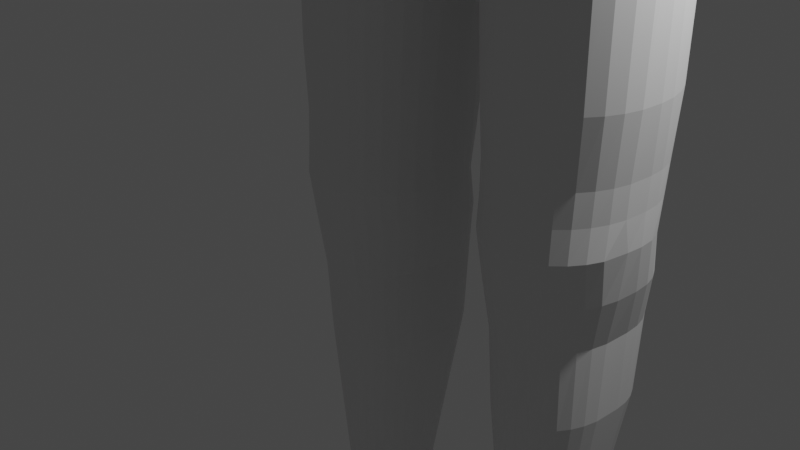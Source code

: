 # Source: human_male.blend  (saved by Blender 3.5.10; exported with 4.5.12 LTS)
import bpy
from mathutils import Matrix  # noqa: F401  (used for matrix-valued properties, if any)

bpy.ops.wm.read_factory_settings(use_empty=True)
scene = bpy.context.scene
scene.name = 'Scene'

# ---- collections
col_collection = bpy.data.collections.new('Collection'); scene.collection.children.link(col_collection)

# ---- world
world_world = bpy.data.worlds.new('World'); scene.world = world_world
world_world.use_nodes = True; world_world.node_tree.nodes.clear()
_N = world_world.node_tree.nodes; _L = world_world.node_tree.links
n0 = _N.new('ShaderNodeOutputWorld'); n0.name = 'World Output'; n0.location = (300, 300)
n1 = _N.new('ShaderNodeBackground'); n1.name = 'Background'; n1.location = (10, 300)
n1.inputs[0].default_value = (0.05088, 0.05088, 0.05088, 1.0)
_L.new(n1.outputs[0], n0.inputs[0])
n0.is_active_output = True
world_world.color = (0.05088, 0.05088, 0.05088)
world_world.use_sun_shadow = False
world_world.sun_shadow_jitter_overblur = 0.0

# ---- cameras
cam_camera = bpy.data.cameras.new('Camera')
cam_camera.clip_end = 100.0
cam_camera.ortho_scale = 7.314

# ---- lights
light_light = bpy.data.lights.new('Light', 'POINT')
light_light.transmission_factor = 0.0
light_light.energy = 1000.0
light_light.shadow_soft_size = 0.1
light_light.shadow_maximum_resolution = 0.006
light_light.use_absolute_resolution = True

# ---- meshes
me_cylinder = bpy.data.meshes.new('Cylinder')
me_cylinder.from_pydata([(0.0006342, 0.361, -3.303), (0.05514, 1.0, 4.724), (0.06054, 0.352, -3.303), (0.2184, 0.9808, 4.659), (0.1181, 0.3253, -3.303), (0.3755, 0.9239, 4.596), (0.1712, 0.2818, -3.303), (0.5202, 0.8315, 4.538), (0.2178, 0.2234, -3.303), (0.647, 0.7071, 4.487), (0.2559, 0.1521, -3.303), (0.7511, 0.5556, 4.445), (0.2843, 0.07087, -3.303), (0.8285, 0.3827, 4.414), (0.3018, -0.01731, -3.303), (0.8761, 0.1951, 4.395), (0.3077, -0.109, -3.303), (0.8922, 0.0, 4.389), (0.3018, -0.2007, -3.303), (0.8761, -0.1951, 4.395), (0.2843, -0.2889, -3.303), (0.8285, -0.3827, 4.414), (0.2559, -0.3702, -3.303), (0.7511, -0.5556, 4.445), (0.2178, -0.4414, -3.303), (0.647, -0.7071, 4.487), (0.1712, -0.4999, -3.303), (0.5202, -0.8315, 4.538), (0.1181, -0.5433, -3.303), (0.3755, -0.9239, 4.596), (0.06054, -0.57, -3.303), (0.2184, -0.9808, 4.659), (0.0006342, -0.5791, -3.303), (0.05514, -1.0, 4.724), (-0.05927, -0.57, -3.303), (-0.1082, -0.9808, 4.79), (-0.1169, -0.5433, -3.303), (-0.2652, -0.9239, 4.853), (-0.17, -0.4999, -3.303), (-0.4099, -0.8315, 4.911), (-0.2165, -0.4414, -3.303), (-0.5367, -0.7071, 4.962), (-0.2547, -0.3702, -3.303), (-0.6408, -0.5556, 5.003), (-0.2831, -0.2889, -3.303), (-0.7182, -0.3827, 5.034), (-0.3005, -0.2007, -3.303), (-0.7658, -0.1951, 5.053), (-0.3064, -0.109, -3.303), (-0.7819, 0.0, 5.06), (-0.3005, -0.01731, -3.303), (-0.7658, 0.1951, 5.053), (-0.2831, 0.07087, -3.303), (-0.7182, 0.3827, 5.034), (-0.2547, 0.1521, -3.303), (-0.6408, 0.5556, 5.003), (-0.2165, 0.2234, -3.303), (-0.5367, 0.7071, 4.962), (-0.17, 0.2818, -3.303), (-0.4099, 0.8315, 4.911), (-0.1169, 0.3253, -3.303), (-0.2652, 0.9239, 4.853), (-0.05927, 0.352, -3.303), (-0.1082, 0.9808, 4.79), (0.0006342, 0.6619, 0.6518), (0.1397, 0.6505, 0.6518), (0.2733, 0.6167, 0.6518), (0.3965, 0.562, 0.6518), (0.5045, 0.4883, 0.6518), (0.5931, 0.3985, 0.6518), (0.659, 0.296, 0.6518), (0.6995, 0.1693, 0.6518), (0.7132, 3.725e-09, 0.6518), (0.6995, -0.1693, 0.6518), (0.659, -0.4324, 0.6518), (0.5931, -0.5824, 0.6518), (0.5045, -0.7139, 0.6518), (0.3965, -0.8218, 0.6518), (0.2733, -0.902, 0.6518), (0.1397, -0.9514, 0.6518), (0.0006342, -0.968, 0.6518), (-0.1384, -0.9514, 0.6518), (-0.2721, -0.902, 0.6518), (-0.3953, -0.8218, 0.6518), (-0.5032, -0.7139, 0.6518), (-0.5919, -0.5824, 0.6518), (-0.6577, -0.4324, 0.6518), (-0.6983, -0.1693, 0.6518), (-0.712, 3.725e-09, 0.6518), (-0.6983, 0.1693, 0.6518), (-0.6577, 0.296, 0.6518), (-0.5919, 0.3985, 0.6518), (-0.5032, 0.4883, 0.6518), (-0.3953, 0.562, 0.6518), (-0.2721, 0.6167, 0.6518), (-0.1384, 0.6505, 0.6518), (0.0006342, 0.9105, 1.933), (0.1484, 0.893, 1.933), (0.2904, 0.8412, 1.933), (0.4213, 0.757, 1.933), (0.5361, 0.6438, 1.933), (0.6302, 0.5058, 1.933), (0.7002, 0.3484, 1.933), (0.7433, 0.1776, 1.933), (0.7579, 0.0, 1.933), (0.7433, -0.231, 1.933), (0.7002, -0.4018, 1.933), (0.6302, -0.5592, 1.933), (0.5361, -0.6972, 1.933), (0.4213, -0.8104, 1.933), (0.2904, -0.8946, 1.933), (0.1484, -0.9464, 1.933), (0.0006342, -0.9639, 1.933), (-0.1471, -0.9464, 1.933), (-0.2891, -0.8946, 1.933), (-0.4201, -0.8104, 1.933), (-0.5348, -0.6972, 1.933), (-0.629, -0.5592, 1.933), (-0.6989, -0.4018, 1.933), (-0.742, -0.231, 1.933), (-0.7566, 0.0, 1.933), (-0.742, 0.1776, 1.933), (-0.6989, 0.3484, 1.933), (-0.629, 0.5058, 1.933), (-0.5348, 0.6438, 1.933), (-0.4201, 0.757, 1.933), (-0.2891, 0.8412, 1.933), (-0.1471, 0.893, 1.933), (0.1399, 0.8028, 1.292), (0.2738, 0.76, 1.292), (0.3972, 0.6906, 1.292), (0.5054, 0.5971, 1.292), (0.5942, 0.4832, 1.292), (0.6602, 0.3533, 1.292), (0.7008, 0.2045, 1.292), (0.7145, 0.03108, 1.292), (0.7008, -0.2271, 1.292), (0.6602, -0.3938, 1.292), (0.5942, -0.5475, 1.292), (0.5054, -0.6823, 1.292), (0.3972, -0.7928, 1.292), (0.2738, -0.875, 1.292), (0.1399, -0.9256, 1.292), (0.0006342, -0.9427, 1.292), (-0.1386, -0.9256, 1.292), (-0.2725, -0.875, 1.292), (-0.396, -0.7928, 1.292), (-0.5041, -0.6823, 1.292), (-0.5929, -0.5475, 1.292), (-0.6589, -0.3938, 1.292), (-0.6995, -0.2271, 1.292), (-0.7132, 0.03108, 1.292), (-0.6995, 0.2045, 1.292), (-0.6589, 0.3533, 1.292), (-0.5929, 0.4832, 1.292), (-0.5041, 0.5971, 1.292), (-0.396, 0.6906, 1.292), (-0.2725, 0.76, 1.292), (-0.1386, 0.8028, 1.292), (0.0006342, 0.8173, 1.292), (0.1145, 0.7848, -0.2944), (0.224, 0.7491, -0.2944), (0.3249, 0.6912, -0.2944), (0.4134, 0.6132, -0.2944), (0.486, 0.5183, -0.2944), (0.5399, 0.4099, -0.2944), (0.5732, 0.2805, -0.2944), (0.5844, 0.1174, -0.2944), (0.5732, -0.1631, -0.2944), (0.5399, -0.3199, -0.2944), (0.486, -0.4644, -0.2944), (0.4134, -0.5911, -0.2944), (0.3249, -0.695, -0.2944), (0.224, -0.7723, -0.2944), (0.1145, -0.8199, -0.2944), (0.0006342, -0.8359, -0.2944), (-0.1132, -0.8199, -0.2944), (-0.2228, -0.7723, -0.2944), (-0.3237, -0.695, -0.2944), (-0.4121, -0.5911, -0.2944), (-0.4847, -0.4644, -0.2944), (-0.5387, -0.3199, -0.2944), (-0.5719, -0.1631, -0.2944), (-0.5831, 0.1174, -0.2944), (-0.5719, 0.2805, -0.2944), (-0.5387, 0.4099, -0.2944), (-0.4847, 0.5183, -0.2944), (-0.4121, 0.6132, -0.2944), (-0.3237, 0.6912, -0.2944), (-0.2228, 0.7491, -0.2944), (-0.1132, 0.7848, -0.2944), (0.0006342, 0.7968, -0.2944), (0.1111, 0.7299, -1.125), (0.2173, 0.6967, -1.125), (0.3151, 0.6428, -1.125), (0.4009, 0.5702, -1.125), (0.4713, 0.4818, -1.125), (0.5236, 0.381, -1.125), (0.5558, 0.2629, -1.125), (0.5667, 0.1195, -1.125), (0.5558, -0.1735, -1.125), (0.5236, -0.3113, -1.125), (0.4713, -0.4384, -1.125), (0.4009, -0.5498, -1.125), (0.3151, -0.6412, -1.125), (0.2173, -0.7091, -1.125), (0.1111, -0.7509, -1.125), (0.0006342, -0.765, -1.125), (-0.1098, -0.7509, -1.125), (-0.216, -0.7091, -1.125), (-0.3139, -0.6412, -1.125), (-0.3996, -0.5498, -1.125), (-0.47, -0.4384, -1.125), (-0.5224, -0.3113, -1.125), (-0.5546, -0.1735, -1.125), (-0.5654, 0.1195, -1.125), (-0.5546, 0.2629, -1.125), (-0.5224, 0.381, -1.125), (-0.47, 0.4818, -1.125), (-0.3996, 0.5702, -1.125), (-0.3139, 0.6428, -1.125), (-0.216, 0.6967, -1.125), (-0.1098, 0.7299, -1.125), (0.0006342, 0.7411, -1.125), (0.1385, 0.7502, 0.9721), (0.2711, 0.7108, 0.9721), (0.3932, 0.6468, 0.9721), (0.5003, 0.5606, 0.9721), (0.5882, 0.4556, 0.9721), (0.6535, 0.3358, 0.9721), (0.6937, 0.1937, 0.9721), (0.7073, 0.01706, 0.9721), (0.6937, -0.2292, 0.9721), (0.6535, -0.3991, 0.9721), (0.5882, -0.5557, 0.9721), (0.5003, -0.6929, 0.9721), (0.3932, -0.8055, 0.9721), (0.2711, -0.8892, 0.9721), (0.1385, -0.9407, 0.9721), (0.0006342, -0.9581, 0.9721), (-0.1372, -0.9407, 0.9721), (-0.2698, -0.8892, 0.9721), (-0.392, -0.8055, 0.9721), (-0.4991, -0.6929, 0.9721), (-0.5869, -0.5557, 0.9721), (-0.6522, -0.3991, 0.9721), (-0.6925, -0.2292, 0.9721), (-0.706, 0.01706, 0.9721), (-0.6925, 0.1937, 0.9721), (-0.6522, 0.3358, 0.9721), (-0.5869, 0.4556, 0.9721), (-0.4991, 0.5606, 0.9721), (-0.392, 0.6468, 0.9721), (-0.2698, 0.7108, 0.9721), (-0.1372, 0.7502, 0.9721), (0.0006342, 0.7635, 0.9721), (0.0006342, 0.7785, 0.1787), (0.1307, 0.766, 0.1787), (0.2557, 0.7291, 0.1787), (0.371, 0.669, 0.1787), (0.472, 0.5882, 0.1787), (0.5549, 0.4897, 0.1787), (0.6165, 0.3774, 0.1787), (0.6544, 0.2408, 0.1787), (0.6672, 0.06374, 0.1787), (0.6544, -0.1759, 0.1787), (0.6165, -0.3462, 0.1787), (0.5549, -0.5032, 0.1787), (0.472, -0.6408, 0.1787), (0.371, -0.7537, 0.1787), (0.2557, -0.8375, 0.1787), (0.1307, -0.8892, 0.1787), (0.0006342, -0.9066, 0.1787), (-0.1294, -0.8892, 0.1787), (-0.2545, -0.8375, 0.1787), (-0.3697, -0.7537, 0.1787), (-0.4707, -0.6408, 0.1787), (-0.5536, -0.5032, 0.1787), (-0.6152, -0.3462, 0.1787), (-0.6532, -0.1759, 0.1787), (-0.666, 0.06374, 0.1787), (-0.6532, 0.2408, 0.1787), (-0.6152, 0.3774, 0.1787), (-0.5536, 0.4897, 0.1787), (-0.4707, 0.5882, 0.1787), (-0.3697, 0.669, 0.1787), (-0.2545, 0.7291, 0.1787), (-0.1294, 0.766, 0.1787), (0.0006345, 0.361, -3.828), (0.06054, 0.352, -3.828), (0.1181, 0.3253, -3.828), (0.1712, 0.2818, -3.828), (0.2178, 0.2234, -3.828), (0.2559, 0.1521, -3.828), (0.2843, 0.07087, -3.828), (0.3018, -0.01731, -3.828), (0.3077, -0.109, -3.828), (0.3018, -0.2007, -3.828), (0.2843, -0.2889, -3.828), (0.2559, -0.3702, -3.828), (0.2178, -0.4414, -3.828), (0.1712, -0.4999, -3.828), (0.1181, -0.5433, -3.828), (0.06054, -0.57, -3.828), (0.0006345, -0.5791, -3.828), (-0.05927, -0.57, -3.828), (-0.1169, -0.5433, -3.828), (-0.17, -0.4999, -3.828), (-0.2165, -0.4414, -3.828), (-0.2547, -0.3702, -3.828), (-0.2831, -0.2889, -3.828), (-0.3005, -0.2007, -3.828), (-0.3064, -0.109, -3.828), (-0.3005, -0.01731, -3.828), (-0.2831, 0.07087, -3.828), (-0.2547, 0.1521, -3.828), (-0.2165, 0.2234, -3.828), (-0.17, 0.2818, -3.828), (-0.1169, 0.3253, -3.828), (-0.05927, 0.352, -3.828), (0.2843, -1.398, -3.569), (0.2559, -1.479, -3.569), (0.2178, -1.551, -3.569), (0.1712, -1.609, -3.569), (0.1181, -1.652, -3.569), (0.06054, -1.679, -3.569), (0.0006342, -1.688, -3.569), (-0.05927, -1.679, -3.569), (-0.1169, -1.652, -3.569), (-0.17, -1.609, -3.569), (-0.2165, -1.551, -3.569), (-0.2547, -1.479, -3.569), (-0.2831, -1.398, -3.569), (0.2843, -1.398, -3.828), (0.2559, -1.479, -3.828), (0.2178, -1.551, -3.828), (0.1712, -1.609, -3.828), (0.1181, -1.652, -3.828), (0.06054, -1.679, -3.828), (0.0006345, -1.688, -3.828), (-0.05927, -1.679, -3.828), (-0.1169, -1.652, -3.828), (-0.17, -1.609, -3.828), (-0.2165, -1.551, -3.828), (-0.2547, -1.479, -3.828), (-0.2831, -1.398, -3.828), (2.06, 0.5225, -3.283), (2.006, 1.161, 4.745), (2.0, 0.5134, -3.283), (1.842, 1.142, 4.679), (1.943, 0.4867, -3.283), (1.685, 1.085, 4.616), (1.89, 0.4433, -3.283), (1.541, 0.9929, 4.558), (1.843, 0.3848, -3.283), (1.414, 0.8685, 4.507), (1.805, 0.3136, -3.283), (1.31, 0.717, 4.466), (1.776, 0.2323, -3.283), (1.232, 0.5441, 4.435), (1.759, 0.1441, -3.283), (1.185, 0.3565, 4.415), (1.753, 0.05242, -3.283), (1.169, 0.1614, 4.409), (1.759, -0.03928, -3.283), (1.185, -0.03365, 4.415), (1.776, -0.1275, -3.283), (1.232, -0.2212, 4.435), (1.805, -0.2087, -3.283), (1.31, -0.3941, 4.466), (1.843, -0.28, -3.283), (1.414, -0.5457, 4.507), (1.89, -0.3384, -3.283), (1.541, -0.67, 4.558), (1.943, -0.3819, -3.283), (1.685, -0.7624, 4.616), (2.0, -0.4086, -3.283), (1.842, -0.8193, 4.679), (2.06, -0.4176, -3.283), (2.006, -0.8386, 4.745), (2.12, -0.4086, -3.283), (2.169, -0.8193, 4.81), (2.178, -0.3819, -3.283), (2.326, -0.7624, 4.873), (2.231, -0.3384, -3.283), (2.471, -0.67, 4.931), (2.277, -0.28, -3.283), (2.598, -0.5457, 4.982), (2.315, -0.2087, -3.283), (2.702, -0.3941, 5.023), (2.344, -0.1275, -3.283), (2.779, -0.2212, 5.054), (2.361, -0.03928, -3.283), (2.827, -0.03365, 5.074), (2.367, 0.05242, -3.283), (2.843, 0.1614, 5.08), (2.361, 0.1441, -3.283), (2.827, 0.3565, 5.074), (2.344, 0.2323, -3.283), (2.779, 0.5441, 5.054), (2.315, 0.3136, -3.283), (2.702, 0.717, 5.023), (2.277, 0.3848, -3.283), (2.598, 0.8685, 4.982), (2.231, 0.4433, -3.283), (2.471, 0.9929, 4.931), (2.178, 0.4867, -3.283), (2.326, 1.085, 4.873), (2.12, 0.5134, -3.283), (2.169, 1.142, 4.81), (2.06, 0.8233, 0.672), (1.921, 0.8119, 0.672), (1.787, 0.7782, 0.672), (1.664, 0.7234, 0.672), (1.556, 0.6497, 0.672), (1.468, 0.5599, 0.672), (1.402, 0.4575, 0.672), (1.361, 0.3307, 0.672), (1.348, 0.1614, 0.672), (1.361, -0.007824, 0.672), (1.402, -0.271, 0.672), (1.468, -0.421, 0.672), (1.556, -0.5525, 0.672), (1.664, -0.6604, 0.672), (1.787, -0.7406, 0.672), (1.921, -0.7899, 0.672), (2.06, -0.8066, 0.672), (2.199, -0.7899, 0.672), (2.333, -0.7406, 0.672), (2.456, -0.6604, 0.672), (2.564, -0.5525, 0.672), (2.653, -0.421, 0.672), (2.718, -0.271, 0.672), (2.759, -0.007824, 0.672), (2.773, 0.1614, 0.672), (2.759, 0.3307, 0.672), (2.718, 0.4575, 0.672), (2.653, 0.5599, 0.672), (2.564, 0.6497, 0.672), (2.456, 0.7234, 0.672), (2.333, 0.7782, 0.672), (2.199, 0.8119, 0.672), (2.06, 1.072, 1.953), (1.912, 1.054, 1.953), (1.77, 1.003, 1.953), (1.639, 0.9185, 1.953), (1.525, 0.8053, 1.953), (1.431, 0.6673, 1.953), (1.361, 0.5099, 1.953), (1.317, 0.3391, 1.953), (1.303, 0.1614, 1.953), (1.317, -0.06958, 1.953), (1.361, -0.2404, 1.953), (1.431, -0.3978, 1.953), (1.525, -0.5358, 1.953), (1.639, -0.649, 1.953), (1.77, -0.7331, 1.953), (1.912, -0.785, 1.953), (2.06, -0.8024, 1.953), (2.208, -0.785, 1.953), (2.35, -0.7331, 1.953), (2.481, -0.649, 1.953), (2.596, -0.5358, 1.953), (2.69, -0.3978, 1.953), (2.76, -0.2404, 1.953), (2.803, -0.06958, 1.953), (2.817, 0.1614, 1.953), (2.803, 0.3391, 1.953), (2.76, 0.5099, 1.953), (2.69, 0.6673, 1.953), (2.596, 0.8053, 1.953), (2.481, 0.9185, 1.953), (2.35, 1.003, 1.953), (2.208, 1.054, 1.953), (1.921, 0.9643, 1.312), (1.787, 0.9215, 1.312), (1.664, 0.852, 1.312), (1.555, 0.7586, 1.312), (1.467, 0.6447, 1.312), (1.401, 0.5148, 1.312), (1.36, 0.366, 1.312), (1.346, 0.1925, 1.312), (1.36, -0.06562, 1.312), (1.401, -0.2324, 1.312), (1.467, -0.3861, 1.312), (1.555, -0.5208, 1.312), (1.664, -0.6314, 1.312), (1.787, -0.7136, 1.312), (1.921, -0.7641, 1.312), (2.06, -0.7812, 1.312), (2.199, -0.7641, 1.312), (2.333, -0.7136, 1.312), (2.457, -0.6314, 1.312), (2.565, -0.5208, 1.312), (2.654, -0.3861, 1.312), (2.72, -0.2324, 1.312), (2.76, -0.06562, 1.312), (2.774, 0.1925, 1.312), (2.76, 0.366, 1.312), (2.72, 0.5148, 1.312), (2.654, 0.6447, 1.312), (2.565, 0.7586, 1.312), (2.457, 0.852, 1.312), (2.333, 0.9215, 1.312), (2.199, 0.9643, 1.312), (2.06, 0.9787, 1.312), (1.946, 0.9462, -0.2742), (1.837, 0.9105, -0.2742), (1.736, 0.8526, -0.2742), (1.647, 0.7747, -0.2742), (1.575, 0.6797, -0.2742), (1.521, 0.5714, -0.2742), (1.488, 0.4419, -0.2742), (1.476, 0.2788, -0.2742), (1.488, -0.001644, -0.2742), (1.521, -0.1585, -0.2742), (1.575, -0.303, -0.2742), (1.647, -0.4297, -0.2742), (1.736, -0.5336, -0.2742), (1.837, -0.6109, -0.2742), (1.946, -0.6584, -0.2742), (2.06, -0.6745, -0.2742), (2.174, -0.6584, -0.2742), (2.284, -0.6109, -0.2742), (2.384, -0.5336, -0.2742), (2.473, -0.4297, -0.2742), (2.546, -0.303, -0.2742), (2.599, -0.1585, -0.2742), (2.633, -0.001644, -0.2742), (2.644, 0.2788, -0.2742), (2.633, 0.4419, -0.2742), (2.599, 0.5714, -0.2742), (2.546, 0.6797, -0.2742), (2.473, 0.7747, -0.2742), (2.384, 0.8526, -0.2742), (2.284, 0.9105, -0.2742), (2.174, 0.9462, -0.2742), (2.06, 0.9582, -0.2742), (1.95, 0.8914, -1.104), (1.844, 0.8582, -1.104), (1.746, 0.8042, -1.104), (1.66, 0.7317, -1.104), (1.589, 0.6433, -1.104), (1.537, 0.5424, -1.104), (1.505, 0.4243, -1.104), (1.494, 0.2809, -1.104), (1.505, -0.01203, -1.104), (1.537, -0.1499, -1.104), (1.589, -0.277, -1.104), (1.66, -0.3883, -1.104), (1.746, -0.4797, -1.104), (1.844, -0.5477, -1.104), (1.95, -0.5895, -1.104), (2.06, -0.6036, -1.104), (2.171, -0.5895, -1.104), (2.277, -0.5477, -1.104), (2.375, -0.4797, -1.104), (2.46, -0.3883, -1.104), (2.531, -0.277, -1.104), (2.583, -0.1499, -1.104), (2.615, -0.01203, -1.104), (2.626, 0.2809, -1.104), (2.615, 0.4243, -1.104), (2.583, 0.5424, -1.104), (2.531, 0.6433, -1.104), (2.46, 0.7317, -1.104), (2.375, 0.8042, -1.104), (2.277, 0.8582, -1.104), (2.171, 0.8914, -1.104), (2.06, 0.9026, -1.104), (1.922, 0.9117, 0.9922), (1.79, 0.8722, 0.9922), (1.668, 0.8082, 0.9922), (1.56, 0.722, 0.9922), (1.473, 0.617, 0.9922), (1.407, 0.4972, 0.9922), (1.367, 0.3552, 0.9922), (1.353, 0.1785, 0.9922), (1.367, -0.0678, 0.9922), (1.407, -0.2377, 0.9922), (1.473, -0.3942, 0.9922), (1.56, -0.5315, 0.9922), (1.668, -0.6441, 0.9922), (1.79, -0.7278, 0.9922), (1.922, -0.7793, 0.9922), (2.06, -0.7967, 0.9922), (2.198, -0.7793, 0.9922), (2.331, -0.7278, 0.9922), (2.453, -0.6441, 0.9922), (2.56, -0.5315, 0.9922), (2.648, -0.3942, 0.9922), (2.713, -0.2377, 0.9922), (2.753, -0.0678, 0.9922), (2.767, 0.1785, 0.9922), (2.753, 0.3552, 0.9922), (2.713, 0.4972, 0.9922), (2.648, 0.617, 0.9922), (2.56, 0.722, 0.9922), (2.453, 0.8082, 0.9922), (2.331, 0.8722, 0.9922), (2.198, 0.9117, 0.9922), (2.06, 0.925, 0.9922), (2.06, 0.9399, 0.1989), (1.93, 0.9275, 0.1989), (1.805, 0.8905, 0.1989), (1.69, 0.8304, 0.1989), (1.589, 0.7496, 0.1989), (1.506, 0.6512, 0.1989), (1.444, 0.5388, 0.1989), (1.406, 0.4023, 0.1989), (1.394, 0.2252, 0.1989), (1.406, -0.01449, 0.1989), (1.444, -0.1848, 0.1989), (1.506, -0.3417, 0.1989), (1.589, -0.4793, 0.1989), (1.69, -0.5922, 0.1989), (1.805, -0.6761, 0.1989), (1.93, -0.7278, 0.1989), (2.06, -0.7452, 0.1989), (2.19, -0.7278, 0.1989), (2.315, -0.6761, 0.1989), (2.43, -0.5922, 0.1989), (2.531, -0.4793, 0.1989), (2.614, -0.3417, 0.1989), (2.676, -0.1848, 0.1989), (2.714, -0.01449, 0.1989), (2.727, 0.2252, 0.1989), (2.714, 0.4023, 0.1989), (2.676, 0.5388, 0.1989), (2.614, 0.6512, 0.1989), (2.531, 0.7496, 0.1989), (2.43, 0.8304, 0.1989), (2.315, 0.8905, 0.1989), (2.19, 0.9275, 0.1989), (2.06, 0.5225, -3.808), (2.0, 0.5134, -3.808), (1.943, 0.4867, -3.808), (1.89, 0.4433, -3.808), (1.843, 0.3848, -3.808), (1.805, 0.3136, -3.808), (1.776, 0.2323, -3.808), (1.759, 0.1441, -3.808), (1.753, 0.05242, -3.808), (1.759, -0.03928, -3.808), (1.776, -0.1275, -3.808), (1.805, -0.2087, -3.808), (1.843, -0.28, -3.808), (1.89, -0.3384, -3.808), (1.943, -0.3819, -3.808), (2.0, -0.4086, -3.808), (2.06, -0.4176, -3.808), (2.12, -0.4086, -3.808), (2.178, -0.3819, -3.808), (2.231, -0.3384, -3.808), (2.277, -0.28, -3.808), (2.315, -0.2087, -3.808), (2.344, -0.1275, -3.808), (2.361, -0.03928, -3.808), (2.367, 0.05242, -3.808), (2.361, 0.1441, -3.808), (2.344, 0.2323, -3.808), (2.315, 0.3136, -3.808), (2.277, 0.3848, -3.808), (2.231, 0.4433, -3.808), (2.178, 0.4867, -3.808), (2.12, 0.5134, -3.808), (1.776, -1.237, -3.548), (1.805, -1.318, -3.548), (1.843, -1.389, -3.548), (1.89, -1.448, -3.548), (1.943, -1.491, -3.548), (2.0, -1.518, -3.548), (2.06, -1.527, -3.548), (2.12, -1.518, -3.548), (2.178, -1.491, -3.548), (2.231, -1.448, -3.548), (2.277, -1.389, -3.548), (2.315, -1.318, -3.548), (2.344, -1.237, -3.548), (1.776, -1.237, -3.808), (1.805, -1.318, -3.808), (1.843, -1.389, -3.808), (1.89, -1.448, -3.808), (1.943, -1.491, -3.808), (2.0, -1.518, -3.808), (2.06, -1.527, -3.808), (2.12, -1.518, -3.808), (2.178, -1.491, -3.808), (2.231, -1.448, -3.808), (2.277, -1.389, -3.808), (2.315, -1.318, -3.808), (2.344, -1.237, -3.808)], [], [(96, 1, 3, 97), (97, 3, 5, 98), (98, 5, 7, 99), (99, 7, 9, 100), (100, 9, 11, 101), (101, 11, 13, 102), (102, 13, 15, 103), (103, 15, 17, 104), (104, 17, 19, 105), (105, 19, 21, 106), (106, 21, 23, 107), (107, 23, 25, 108), (108, 25, 27, 109), (109, 27, 29, 110), (110, 29, 31, 111), (111, 31, 33, 112), (112, 33, 35, 113), (113, 35, 37, 114), (114, 37, 39, 115), (115, 39, 41, 116), (116, 41, 43, 117), (117, 43, 45, 118), (118, 45, 47, 119), (119, 47, 49, 120), (120, 49, 51, 121), (121, 51, 53, 122), (122, 53, 55, 123), (123, 55, 57, 124), (124, 57, 59, 125), (125, 59, 61, 126), (3, 1, 63, 61, 59, 57, 55, 53, 51, 49, 47, 45, 43, 41, 39, 37, 35, 33, 31, 29, 27, 25, 23, 21, 19, 17, 15, 13, 11, 9, 7, 5), (126, 61, 63, 127), (127, 63, 1, 96), (4, 6, 291, 290), (287, 95, 64, 256), (286, 94, 95, 287), (285, 93, 94, 286), (284, 92, 93, 285), (283, 91, 92, 284), (282, 90, 91, 283), (281, 89, 90, 282), (280, 88, 89, 281), (279, 87, 88, 280), (278, 86, 87, 279), (277, 85, 86, 278), (276, 84, 85, 277), (275, 83, 84, 276), (274, 82, 83, 275), (273, 81, 82, 274), (272, 80, 81, 273), (271, 79, 80, 272), (270, 78, 79, 271), (269, 77, 78, 270), (268, 76, 77, 269), (267, 75, 76, 268), (266, 74, 75, 267), (265, 73, 74, 266), (264, 72, 73, 265), (263, 71, 72, 264), (262, 70, 71, 263), (261, 69, 70, 262), (260, 68, 69, 261), (259, 67, 68, 260), (258, 66, 67, 259), (257, 65, 66, 258), (256, 64, 65, 257), (158, 127, 96, 159), (157, 126, 127, 158), (156, 125, 126, 157), (155, 124, 125, 156), (154, 123, 124, 155), (153, 122, 123, 154), (152, 121, 122, 153), (151, 120, 121, 152), (150, 119, 120, 151), (149, 118, 119, 150), (148, 117, 118, 149), (147, 116, 117, 148), (146, 115, 116, 147), (145, 114, 115, 146), (144, 113, 114, 145), (143, 112, 113, 144), (142, 111, 112, 143), (141, 110, 111, 142), (140, 109, 110, 141), (139, 108, 109, 140), (138, 107, 108, 139), (137, 106, 107, 138), (136, 105, 106, 137), (135, 104, 105, 136), (134, 103, 104, 135), (133, 102, 103, 134), (132, 101, 102, 133), (131, 100, 101, 132), (130, 99, 100, 131), (129, 98, 99, 130), (128, 97, 98, 129), (159, 96, 97, 128), (255, 159, 128, 224), (224, 128, 129, 225), (225, 129, 130, 226), (226, 130, 131, 227), (227, 131, 132, 228), (228, 132, 133, 229), (229, 133, 134, 230), (230, 134, 135, 231), (231, 135, 136, 232), (232, 136, 137, 233), (233, 137, 138, 234), (234, 138, 139, 235), (235, 139, 140, 236), (236, 140, 141, 237), (237, 141, 142, 238), (238, 142, 143, 239), (239, 143, 144, 240), (240, 144, 145, 241), (241, 145, 146, 242), (242, 146, 147, 243), (243, 147, 148, 244), (244, 148, 149, 245), (245, 149, 150, 246), (246, 150, 151, 247), (247, 151, 152, 248), (248, 152, 153, 249), (249, 153, 154, 250), (250, 154, 155, 251), (251, 155, 156, 252), (252, 156, 157, 253), (253, 157, 158, 254), (254, 158, 159, 255), (223, 191, 160, 192), (192, 160, 161, 193), (193, 161, 162, 194), (194, 162, 163, 195), (195, 163, 164, 196), (196, 164, 165, 197), (197, 165, 166, 198), (198, 166, 167, 199), (199, 167, 168, 200), (200, 168, 169, 201), (201, 169, 170, 202), (202, 170, 171, 203), (203, 171, 172, 204), (204, 172, 173, 205), (205, 173, 174, 206), (206, 174, 175, 207), (207, 175, 176, 208), (208, 176, 177, 209), (209, 177, 178, 210), (210, 178, 179, 211), (211, 179, 180, 212), (212, 180, 181, 213), (213, 181, 182, 214), (214, 182, 183, 215), (215, 183, 184, 216), (216, 184, 185, 217), (217, 185, 186, 218), (218, 186, 187, 219), (219, 187, 188, 220), (220, 188, 189, 221), (221, 189, 190, 222), (222, 190, 191, 223), (62, 222, 223, 0), (60, 221, 222, 62), (58, 220, 221, 60), (56, 219, 220, 58), (54, 218, 219, 56), (52, 217, 218, 54), (50, 216, 217, 52), (48, 215, 216, 50), (46, 214, 215, 48), (44, 213, 214, 46), (42, 212, 213, 44), (40, 211, 212, 42), (38, 210, 211, 40), (36, 209, 210, 38), (34, 208, 209, 36), (32, 207, 208, 34), (30, 206, 207, 32), (28, 205, 206, 30), (26, 204, 205, 28), (24, 203, 204, 26), (22, 202, 203, 24), (20, 201, 202, 22), (18, 200, 201, 20), (16, 199, 200, 18), (14, 198, 199, 16), (12, 197, 198, 14), (10, 196, 197, 12), (8, 195, 196, 10), (6, 194, 195, 8), (4, 193, 194, 6), (2, 192, 193, 4), (0, 223, 192, 2), (95, 254, 255, 64), (94, 253, 254, 95), (93, 252, 253, 94), (92, 251, 252, 93), (91, 250, 251, 92), (90, 249, 250, 91), (89, 248, 249, 90), (88, 247, 248, 89), (87, 246, 247, 88), (86, 245, 246, 87), (85, 244, 245, 86), (84, 243, 244, 85), (83, 242, 243, 84), (82, 241, 242, 83), (81, 240, 241, 82), (80, 239, 240, 81), (79, 238, 239, 80), (78, 237, 238, 79), (77, 236, 237, 78), (76, 235, 236, 77), (75, 234, 235, 76), (74, 233, 234, 75), (73, 232, 233, 74), (72, 231, 232, 73), (71, 230, 231, 72), (70, 229, 230, 71), (69, 228, 229, 70), (68, 227, 228, 69), (67, 226, 227, 68), (66, 225, 226, 67), (65, 224, 225, 66), (64, 255, 224, 65), (191, 256, 257, 160), (160, 257, 258, 161), (161, 258, 259, 162), (162, 259, 260, 163), (163, 260, 261, 164), (164, 261, 262, 165), (165, 262, 263, 166), (166, 263, 264, 167), (167, 264, 265, 168), (168, 265, 266, 169), (169, 266, 267, 170), (170, 267, 268, 171), (171, 268, 269, 172), (172, 269, 270, 173), (173, 270, 271, 174), (174, 271, 272, 175), (175, 272, 273, 176), (176, 273, 274, 177), (177, 274, 275, 178), (178, 275, 276, 179), (179, 276, 277, 180), (180, 277, 278, 181), (181, 278, 279, 182), (182, 279, 280, 183), (183, 280, 281, 184), (184, 281, 282, 185), (185, 282, 283, 186), (186, 283, 284, 187), (187, 284, 285, 188), (188, 285, 286, 189), (189, 286, 287, 190), (190, 287, 256, 191), (288, 289, 290, 291, 292, 293, 294, 295, 296, 297, 298, 299, 300, 301, 302, 303, 304, 305, 306, 307, 308, 309, 310, 311, 312, 313, 314, 315, 316, 317, 318, 319), (22, 24, 322, 321), (304, 303, 338, 339), (58, 60, 318, 317), (14, 16, 296, 295), (36, 38, 329, 328), (50, 52, 314, 313), (6, 8, 292, 291), (26, 28, 324, 323), (303, 302, 337, 338), (60, 62, 319, 318), (16, 18, 297, 296), (310, 309, 344, 345), (52, 54, 315, 314), (8, 10, 293, 292), (298, 20, 320, 333), (44, 46, 311, 310), (0, 2, 289, 288), (62, 0, 288, 319), (18, 20, 298, 297), (302, 301, 336, 337), (54, 56, 316, 315), (10, 12, 294, 293), (40, 42, 331, 330), (46, 48, 312, 311), (2, 4, 290, 289), (30, 32, 326, 325), (309, 308, 343, 344), (56, 58, 317, 316), (12, 14, 295, 294), (20, 22, 321, 320), (48, 50, 313, 312), (321, 322, 335, 334), (330, 331, 344, 343), (326, 327, 340, 339), (322, 323, 336, 335), (331, 332, 345, 344), (327, 328, 341, 340), (323, 324, 337, 336), (328, 329, 342, 341), (324, 325, 338, 337), (320, 321, 334, 333), (329, 330, 343, 342), (325, 326, 339, 338), (32, 34, 327, 326), (42, 44, 332, 331), (305, 304, 339, 340), (306, 305, 340, 341), (28, 30, 325, 324), (38, 40, 330, 329), (299, 298, 333, 334), (307, 306, 341, 342), (44, 310, 345, 332), (300, 299, 334, 335), (24, 26, 323, 322), (34, 36, 328, 327), (308, 307, 342, 343), (301, 300, 335, 336), (442, 347, 349, 443), (443, 349, 351, 444), (444, 351, 353, 445), (445, 353, 355, 446), (446, 355, 357, 447), (447, 357, 359, 448), (448, 359, 361, 449), (449, 361, 363, 450), (450, 363, 365, 451), (451, 365, 367, 452), (452, 367, 369, 453), (453, 369, 371, 454), (454, 371, 373, 455), (455, 373, 375, 456), (456, 375, 377, 457), (457, 377, 379, 458), (458, 379, 381, 459), (459, 381, 383, 460), (460, 383, 385, 461), (461, 385, 387, 462), (462, 387, 389, 463), (463, 389, 391, 464), (464, 391, 393, 465), (465, 393, 395, 466), (466, 395, 397, 467), (467, 397, 399, 468), (468, 399, 401, 469), (469, 401, 403, 470), (470, 403, 405, 471), (471, 405, 407, 472), (349, 347, 409, 407, 405, 403, 401, 399, 397, 395, 393, 391, 389, 387, 385, 383, 381, 379, 377, 375, 373, 371, 369, 367, 365, 363, 361, 359, 357, 355, 353, 351), (472, 407, 409, 473), (473, 409, 347, 442), (350, 352, 637, 636), (633, 441, 410, 602), (632, 440, 441, 633), (631, 439, 440, 632), (630, 438, 439, 631), (629, 437, 438, 630), (628, 436, 437, 629), (627, 435, 436, 628), (626, 434, 435, 627), (625, 433, 434, 626), (624, 432, 433, 625), (623, 431, 432, 624), (622, 430, 431, 623), (621, 429, 430, 622), (620, 428, 429, 621), (619, 427, 428, 620), (618, 426, 427, 619), (617, 425, 426, 618), (616, 424, 425, 617), (615, 423, 424, 616), (614, 422, 423, 615), (613, 421, 422, 614), (612, 420, 421, 613), (611, 419, 420, 612), (610, 418, 419, 611), (609, 417, 418, 610), (608, 416, 417, 609), (607, 415, 416, 608), (606, 414, 415, 607), (605, 413, 414, 606), (604, 412, 413, 605), (603, 411, 412, 604), (602, 410, 411, 603), (504, 473, 442, 505), (503, 472, 473, 504), (502, 471, 472, 503), (501, 470, 471, 502), (500, 469, 470, 501), (499, 468, 469, 500), (498, 467, 468, 499), (497, 466, 467, 498), (496, 465, 466, 497), (495, 464, 465, 496), (494, 463, 464, 495), (493, 462, 463, 494), (492, 461, 462, 493), (491, 460, 461, 492), (490, 459, 460, 491), (489, 458, 459, 490), (488, 457, 458, 489), (487, 456, 457, 488), (486, 455, 456, 487), (485, 454, 455, 486), (484, 453, 454, 485), (483, 452, 453, 484), (482, 451, 452, 483), (481, 450, 451, 482), (480, 449, 450, 481), (479, 448, 449, 480), (478, 447, 448, 479), (477, 446, 447, 478), (476, 445, 446, 477), (475, 444, 445, 476), (474, 443, 444, 475), (505, 442, 443, 474), (601, 505, 474, 570), (570, 474, 475, 571), (571, 475, 476, 572), (572, 476, 477, 573), (573, 477, 478, 574), (574, 478, 479, 575), (575, 479, 480, 576), (576, 480, 481, 577), (577, 481, 482, 578), (578, 482, 483, 579), (579, 483, 484, 580), (580, 484, 485, 581), (581, 485, 486, 582), (582, 486, 487, 583), (583, 487, 488, 584), (584, 488, 489, 585), (585, 489, 490, 586), (586, 490, 491, 587), (587, 491, 492, 588), (588, 492, 493, 589), (589, 493, 494, 590), (590, 494, 495, 591), (591, 495, 496, 592), (592, 496, 497, 593), (593, 497, 498, 594), (594, 498, 499, 595), (595, 499, 500, 596), (596, 500, 501, 597), (597, 501, 502, 598), (598, 502, 503, 599), (599, 503, 504, 600), (600, 504, 505, 601), (569, 537, 506, 538), (538, 506, 507, 539), (539, 507, 508, 540), (540, 508, 509, 541), (541, 509, 510, 542), (542, 510, 511, 543), (543, 511, 512, 544), (544, 512, 513, 545), (545, 513, 514, 546), (546, 514, 515, 547), (547, 515, 516, 548), (548, 516, 517, 549), (549, 517, 518, 550), (550, 518, 519, 551), (551, 519, 520, 552), (552, 520, 521, 553), (553, 521, 522, 554), (554, 522, 523, 555), (555, 523, 524, 556), (556, 524, 525, 557), (557, 525, 526, 558), (558, 526, 527, 559), (559, 527, 528, 560), (560, 528, 529, 561), (561, 529, 530, 562), (562, 530, 531, 563), (563, 531, 532, 564), (564, 532, 533, 565), (565, 533, 534, 566), (566, 534, 535, 567), (567, 535, 536, 568), (568, 536, 537, 569), (408, 568, 569, 346), (406, 567, 568, 408), (404, 566, 567, 406), (402, 565, 566, 404), (400, 564, 565, 402), (398, 563, 564, 400), (396, 562, 563, 398), (394, 561, 562, 396), (392, 560, 561, 394), (390, 559, 560, 392), (388, 558, 559, 390), (386, 557, 558, 388), (384, 556, 557, 386), (382, 555, 556, 384), (380, 554, 555, 382), (378, 553, 554, 380), (376, 552, 553, 378), (374, 551, 552, 376), (372, 550, 551, 374), (370, 549, 550, 372), (368, 548, 549, 370), (366, 547, 548, 368), (364, 546, 547, 366), (362, 545, 546, 364), (360, 544, 545, 362), (358, 543, 544, 360), (356, 542, 543, 358), (354, 541, 542, 356), (352, 540, 541, 354), (350, 539, 540, 352), (348, 538, 539, 350), (346, 569, 538, 348), (441, 600, 601, 410), (440, 599, 600, 441), (439, 598, 599, 440), (438, 597, 598, 439), (437, 596, 597, 438), (436, 595, 596, 437), (435, 594, 595, 436), (434, 593, 594, 435), (433, 592, 593, 434), (432, 591, 592, 433), (431, 590, 591, 432), (430, 589, 590, 431), (429, 588, 589, 430), (428, 587, 588, 429), (427, 586, 587, 428), (426, 585, 586, 427), (425, 584, 585, 426), (424, 583, 584, 425), (423, 582, 583, 424), (422, 581, 582, 423), (421, 580, 581, 422), (420, 579, 580, 421), (419, 578, 579, 420), (418, 577, 578, 419), (417, 576, 577, 418), (416, 575, 576, 417), (415, 574, 575, 416), (414, 573, 574, 415), (413, 572, 573, 414), (412, 571, 572, 413), (411, 570, 571, 412), (410, 601, 570, 411), (537, 602, 603, 506), (506, 603, 604, 507), (507, 604, 605, 508), (508, 605, 606, 509), (509, 606, 607, 510), (510, 607, 608, 511), (511, 608, 609, 512), (512, 609, 610, 513), (513, 610, 611, 514), (514, 611, 612, 515), (515, 612, 613, 516), (516, 613, 614, 517), (517, 614, 615, 518), (518, 615, 616, 519), (519, 616, 617, 520), (520, 617, 618, 521), (521, 618, 619, 522), (522, 619, 620, 523), (523, 620, 621, 524), (524, 621, 622, 525), (525, 622, 623, 526), (526, 623, 624, 527), (527, 624, 625, 528), (528, 625, 626, 529), (529, 626, 627, 530), (530, 627, 628, 531), (531, 628, 629, 532), (532, 629, 630, 533), (533, 630, 631, 534), (534, 631, 632, 535), (535, 632, 633, 536), (536, 633, 602, 537), (634, 635, 636, 637, 638, 639, 640, 641, 642, 643, 644, 645, 646, 647, 648, 649, 650, 651, 652, 653, 654, 655, 656, 657, 658, 659, 660, 661, 662, 663, 664, 665), (368, 370, 668, 667), (650, 649, 684, 685), (404, 406, 664, 663), (360, 362, 642, 641), (382, 384, 675, 674), (396, 398, 660, 659), (352, 354, 638, 637), (372, 374, 670, 669), (649, 648, 683, 684), (406, 408, 665, 664), (362, 364, 643, 642), (656, 655, 690, 691), (398, 400, 661, 660), (354, 356, 639, 638), (644, 366, 666, 679), (390, 392, 657, 656), (346, 348, 635, 634), (408, 346, 634, 665), (364, 366, 644, 643), (648, 647, 682, 683), (400, 402, 662, 661), (356, 358, 640, 639), (386, 388, 677, 676), (392, 394, 658, 657), (348, 350, 636, 635), (376, 378, 672, 671), (655, 654, 689, 690), (402, 404, 663, 662), (358, 360, 641, 640), (366, 368, 667, 666), (394, 396, 659, 658), (667, 668, 681, 680), (676, 677, 690, 689), (672, 673, 686, 685), (668, 669, 682, 681), (677, 678, 691, 690), (673, 674, 687, 686), (669, 670, 683, 682), (674, 675, 688, 687), (670, 671, 684, 683), (666, 667, 680, 679), (675, 676, 689, 688), (671, 672, 685, 684), (378, 380, 673, 672), (388, 390, 678, 677), (651, 650, 685, 686), (652, 651, 686, 687), (374, 376, 671, 670), (384, 386, 676, 675), (645, 644, 679, 680), (653, 652, 687, 688), (390, 656, 691, 678), (646, 645, 680, 681), (370, 372, 669, 668), (380, 382, 674, 673), (654, 653, 688, 689), (647, 646, 681, 682), (11, 359, 361, 13), (21, 369, 371, 23), (19, 367, 369, 21), (17, 365, 367, 19), (15, 363, 365, 17), (13, 361, 363, 15), (359, 11, 9, 357), (357, 9, 7, 355)])
_uv = me_cylinder.uv_layers.new(name='UVMap')
_uv.uv.foreach_set('vector', [1.0, 0.831, 1.0, 1.0, 0.9688, 1.0, 0.9688, 0.831, 0.9688, 0.831, 0.9688, 1.0, 0.9375, 1.0, 0.9375, 0.831, 0.9375, 0.831, 0.9375, 1.0, 0.9062, 1.0, 0.9062, 0.831, 0.9062, 0.831, 0.9062, 1.0, 0.875, 1.0, 0.875, 0.831, 0.875, 0.831, 0.875, 1.0, 0.8438, 1.0, 0.8437, 0.831, 0.8437, 0.831, 0.8438, 1.0, 0.8125, 1.0, 0.8125, 0.831, 0.8125, 0.831, 0.8125, 1.0, 0.7812, 1.0, 0.7812, 0.831, 0.7812, 0.831, 0.7812, 1.0, 0.75, 1.0, 0.75, 0.831, 0.75, 0.831, 0.75, 1.0, 0.7188, 1.0, 0.7188, 0.831, 0.7188, 0.831, 0.7188, 1.0, 0.6875, 1.0, 0.6875, 0.831, 0.6875, 0.831, 0.6875, 1.0, 0.6562, 1.0, 0.6562, 0.831, 0.6562, 0.831, 0.6562, 1.0, 0.625, 1.0, 0.625, 0.831, 0.625, 0.831, 0.625, 1.0, 0.5938, 1.0, 0.5938, 0.831, 0.5938, 0.831, 0.5938, 1.0, 0.5625, 1.0, 0.5625, 0.831, 0.5625, 0.831, 0.5625, 1.0, 0.5312, 1.0, 0.5312, 0.831, 0.5312, 0.831, 0.5312, 1.0, 0.5, 1.0, 0.5, 0.831, 0.5, 0.831, 0.5, 1.0, 0.4688, 1.0, 0.4688, 0.831, 0.4688, 0.831, 0.4688, 1.0, 0.4375, 1.0, 0.4375, 0.831, 0.4375, 0.831, 0.4375, 1.0, 0.4062, 1.0, 0.4062, 0.831, 0.4062, 0.831, 0.4062, 1.0, 0.375, 1.0, 0.375, 0.831, 0.375, 0.831, 0.375, 1.0, 0.3438, 1.0, 0.3438, 0.831, 0.3438, 0.831, 0.3438, 1.0, 0.3125, 1.0, 0.3125, 0.831, 0.3125, 0.831, 0.3125, 1.0, 0.2812, 1.0, 0.2812, 0.831, 0.2812, 0.831, 0.2812, 1.0, 0.25, 1.0, 0.25, 0.831, 0.25, 0.831, 0.25, 1.0, 0.2188, 1.0, 0.2188, 0.831, 0.2188, 0.831, 0.2188, 1.0, 0.1875, 1.0, 0.1875, 0.831, 0.1875, 0.831, 0.1875, 1.0, 0.1562, 1.0, 0.1562, 0.831, 0.1562, 0.831, 0.1562, 1.0, 0.125, 1.0, 0.125, 0.831, 0.125, 0.831, 0.125, 1.0, 0.09375, 1.0, 0.09375, 0.831, 0.09375, 0.831, 0.09375, 1.0, 0.0625, 1.0, 0.0625, 0.831, 0.2968, 0.4854, 0.25, 0.49, 0.2032, 0.4854, 0.1582, 0.4717, 0.1167, 0.4496, 0.08029, 0.4197, 0.05045, 0.3833, 0.02827, 0.3418, 0.01461, 0.2968, 0.01, 0.25, 0.01461, 0.2032, 0.02827, 0.1582, 0.05045, 0.1167, 0.08029, 0.08029, 0.1167, 0.05045, 0.1582, 0.02827, 0.2032, 0.01461, 0.25, 0.01, 0.2968, 0.01461, 0.3418, 0.02827, 0.3833, 0.05045, 0.4197, 0.08029, 0.4496, 0.1167, 0.4717, 0.1582, 0.4854, 0.2032, 0.49, 0.25, 0.4854, 0.2968, 0.4717, 0.3418, 0.4496, 0.3833, 0.4197, 0.4197, 0.3833, 0.4496, 0.3418, 0.4717, 0.0625, 0.831, 0.0625, 1.0, 0.03125, 1.0, 0.03125, 0.831, 0.03125, 0.831, 0.03125, 1.0, 0.0, 1.0, 0.0, 0.831, 0.9375, 0.5, 0.9062, 0.5, 0.9062, 0.5, 0.9375, 0.5, 0.03125, 0.7201, 0.03125, 0.75, 0.0, 0.75, 0.0, 0.7201, 0.0625, 0.7201, 0.0625, 0.75, 0.03125, 0.75, 0.03125, 0.7201, 0.09375, 0.7201, 0.09375, 0.75, 0.0625, 0.75, 0.0625, 0.7201, 0.125, 0.7201, 0.125, 0.75, 0.09375, 0.75, 0.09375, 0.7201, 0.1562, 0.7201, 0.1562, 0.75, 0.125, 0.75, 0.125, 0.7201, 0.1875, 0.7201, 0.1875, 0.75, 0.1562, 0.75, 0.1562, 0.7201, 0.2188, 0.7201, 0.2187, 0.75, 0.1875, 0.75, 0.1875, 0.7201, 0.25, 0.7201, 0.25, 0.75, 0.2187, 0.75, 0.2188, 0.7201, 0.2812, 0.7201, 0.2812, 0.75, 0.25, 0.75, 0.25, 0.7201, 0.3125, 0.7201, 0.3125, 0.75, 0.2812, 0.75, 0.2812, 0.7201, 0.3438, 0.7201, 0.3438, 0.75, 0.3125, 0.75, 0.3125, 0.7201, 0.375, 0.7201, 0.375, 0.75, 0.3438, 0.75, 0.3438, 0.7201, 0.4062, 0.7201, 0.4062, 0.75, 0.375, 0.75, 0.375, 0.7201, 0.4375, 0.7201, 0.4375, 0.75, 0.4062, 0.75, 0.4062, 0.7201, 0.4688, 0.7201, 0.4688, 0.75, 0.4375, 0.75, 0.4375, 0.7201, 0.5, 0.7201, 0.5, 0.75, 0.4688, 0.75, 0.4688, 0.7201, 0.5312, 0.7201, 0.5312, 0.75, 0.5, 0.75, 0.5, 0.7201, 0.5625, 0.7201, 0.5625, 0.75, 0.5312, 0.75, 0.5312, 0.7201, 0.5938, 0.7201, 0.5938, 0.75, 0.5625, 0.75, 0.5625, 0.7201, 0.625, 0.7201, 0.625, 0.75, 0.5938, 0.75, 0.5938, 0.7201, 0.6562, 0.7201, 0.6562, 0.75, 0.625, 0.75, 0.625, 0.7201, 0.6875, 0.7201, 0.6875, 0.75, 0.6562, 0.75, 0.6562, 0.7201, 0.7188, 0.7201, 0.7187, 0.75, 0.6875, 0.75, 0.6875, 0.7201, 0.75, 0.7201, 0.75, 0.75, 0.7187, 0.75, 0.7188, 0.7201, 0.7812, 0.7201, 0.7812, 0.75, 0.75, 0.75, 0.75, 0.7201, 0.8125, 0.7201, 0.8125, 0.75, 0.7812, 0.75, 0.7812, 0.7201, 0.8437, 0.7201, 0.8437, 0.75, 0.8125, 0.75, 0.8125, 0.7201, 0.875, 0.7201, 0.875, 0.75, 0.8437, 0.75, 0.8437, 0.7201, 0.9062, 0.7201, 0.9062, 0.75, 0.875, 0.75, 0.875, 0.7201, 0.9375, 0.7201, 0.9375, 0.75, 0.9062, 0.75, 0.9062, 0.7201, 0.9687, 0.7201, 0.9688, 0.75, 0.9375, 0.75, 0.9375, 0.7201, 1.0, 0.7201, 1.0, 0.75, 0.9688, 0.75, 0.9687, 0.7201, 0.03125, 0.7905, 0.03125, 0.831, 0.0, 0.831, 0.0, 0.7905, 0.0625, 0.7905, 0.0625, 0.831, 0.03125, 0.831, 0.03125, 0.7905, 0.09375, 0.7905, 0.09375, 0.831, 0.0625, 0.831, 0.0625, 0.7905, 0.125, 0.7905, 0.125, 0.831, 0.09375, 0.831, 0.09375, 0.7905, 0.1562, 0.7905, 0.1562, 0.831, 0.125, 0.831, 0.125, 0.7905, 0.1875, 0.7905, 0.1875, 0.831, 0.1562, 0.831, 0.1562, 0.7905, 0.2188, 0.7905, 0.2188, 0.831, 0.1875, 0.831, 0.1875, 0.7905, 0.25, 0.7905, 0.25, 0.831, 0.2188, 0.831, 0.2188, 0.7905, 0.2812, 0.7905, 0.2812, 0.831, 0.25, 0.831, 0.25, 0.7905, 0.3125, 0.7905, 0.3125, 0.831, 0.2812, 0.831, 0.2812, 0.7905, 0.3437, 0.7905, 0.3438, 0.831, 0.3125, 0.831, 0.3125, 0.7905, 0.375, 0.7905, 0.375, 0.831, 0.3438, 0.831, 0.3437, 0.7905, 0.4062, 0.7905, 0.4062, 0.831, 0.375, 0.831, 0.375, 0.7905, 0.4375, 0.7905, 0.4375, 0.831, 0.4062, 0.831, 0.4062, 0.7905, 0.4687, 0.7905, 0.4688, 0.831, 0.4375, 0.831, 0.4375, 0.7905, 0.5, 0.7905, 0.5, 0.831, 0.4688, 0.831, 0.4687, 0.7905, 0.5312, 0.7905, 0.5312, 0.831, 0.5, 0.831, 0.5, 0.7905, 0.5625, 0.7905, 0.5625, 0.831, 0.5312, 0.831, 0.5312, 0.7905, 0.5938, 0.7905, 0.5938, 0.831, 0.5625, 0.831, 0.5625, 0.7905, 0.625, 0.7905, 0.625, 0.831, 0.5938, 0.831, 0.5938, 0.7905, 0.6563, 0.7905, 0.6562, 0.831, 0.625, 0.831, 0.625, 0.7905, 0.6875, 0.7905, 0.6875, 0.831, 0.6562, 0.831, 0.6563, 0.7905, 0.7188, 0.7905, 0.7188, 0.831, 0.6875, 0.831, 0.6875, 0.7905, 0.75, 0.7905, 0.75, 0.831, 0.7188, 0.831, 0.7188, 0.7905, 0.7812, 0.7905, 0.7812, 0.831, 0.75, 0.831, 0.75, 0.7905, 0.8125, 0.7905, 0.8125, 0.831, 0.7812, 0.831, 0.7812, 0.7905, 0.8438, 0.7905, 0.8437, 0.831, 0.8125, 0.831, 0.8125, 0.7905, 0.875, 0.7905, 0.875, 0.831, 0.8437, 0.831, 0.8438, 0.7905, 0.9062, 0.7905, 0.9062, 0.831, 0.875, 0.831, 0.875, 0.7905, 0.9375, 0.7905, 0.9375, 0.831, 0.9062, 0.831, 0.9062, 0.7905, 0.9688, 0.7905, 0.9688, 0.831, 0.9375, 0.831, 0.9375, 0.7905, 1.0, 0.7905, 1.0, 0.831, 0.9688, 0.831, 0.9688, 0.7905, 1.0, 0.7702, 1.0, 0.7905, 0.9688, 0.7905, 0.9688, 0.7702, 0.9688, 0.7702, 0.9688, 0.7905, 0.9375, 0.7905, 0.9375, 0.7702, 0.9375, 0.7702, 0.9375, 0.7905, 0.9062, 0.7905, 0.9062, 0.7702, 0.9062, 0.7702, 0.9062, 0.7905, 0.875, 0.7905, 0.875, 0.7702, 0.875, 0.7702, 0.875, 0.7905, 0.8438, 0.7905, 0.8437, 0.7702, 0.8437, 0.7702, 0.8438, 0.7905, 0.8125, 0.7905, 0.8125, 0.7702, 0.8125, 0.7702, 0.8125, 0.7905, 0.7812, 0.7905, 0.7812, 0.7702, 0.7812, 0.7702, 0.7812, 0.7905, 0.75, 0.7905, 0.75, 0.7702, 0.75, 0.7702, 0.75, 0.7905, 0.7188, 0.7905, 0.7187, 0.7702, 0.7187, 0.7702, 0.7188, 0.7905, 0.6875, 0.7905, 0.6875, 0.7702, 0.6875, 0.7702, 0.6875, 0.7905, 0.6563, 0.7905, 0.6562, 0.7702, 0.6562, 0.7702, 0.6563, 0.7905, 0.625, 0.7905, 0.625, 0.7702, 0.625, 0.7702, 0.625, 0.7905, 0.5938, 0.7905, 0.5938, 0.7702, 0.5938, 0.7702, 0.5938, 0.7905, 0.5625, 0.7905, 0.5625, 0.7702, 0.5625, 0.7702, 0.5625, 0.7905, 0.5312, 0.7905, 0.5312, 0.7702, 0.5312, 0.7702, 0.5312, 0.7905, 0.5, 0.7905, 0.5, 0.7702, 0.5, 0.7702, 0.5, 0.7905, 0.4687, 0.7905, 0.4688, 0.7702, 0.4688, 0.7702, 0.4687, 0.7905, 0.4375, 0.7905, 0.4375, 0.7702, 0.4375, 0.7702, 0.4375, 0.7905, 0.4062, 0.7905, 0.4063, 0.7702, 0.4063, 0.7702, 0.4062, 0.7905, 0.375, 0.7905, 0.375, 0.7702, 0.375, 0.7702, 0.375, 0.7905, 0.3437, 0.7905, 0.3437, 0.7702, 0.3437, 0.7702, 0.3437, 0.7905, 0.3125, 0.7905, 0.3125, 0.7702, 0.3125, 0.7702, 0.3125, 0.7905, 0.2812, 0.7905, 0.2812, 0.7702, 0.2812, 0.7702, 0.2812, 0.7905, 0.25, 0.7905, 0.25, 0.7702, 0.25, 0.7702, 0.25, 0.7905, 0.2188, 0.7905, 0.2188, 0.7702, 0.2188, 0.7702, 0.2188, 0.7905, 0.1875, 0.7905, 0.1875, 0.7702, 0.1875, 0.7702, 0.1875, 0.7905, 0.1562, 0.7905, 0.1562, 0.7702, 0.1562, 0.7702, 0.1562, 0.7905, 0.125, 0.7905, 0.125, 0.7702, 0.125, 0.7702, 0.125, 0.7905, 0.09375, 0.7905, 0.09375, 0.7702, 0.09375, 0.7702, 0.09375, 0.7905, 0.0625, 0.7905, 0.0625, 0.7702, 0.0625, 0.7702, 0.0625, 0.7905, 0.03125, 0.7905, 0.03125, 0.7702, 0.03125, 0.7702, 0.03125, 0.7905, 0.0, 0.7905, 0.0, 0.7702, 1.0, 0.6377, 1.0, 0.6902, 0.9688, 0.6902, 0.9688, 0.6377, 0.9688, 0.6377, 0.9688, 0.6902, 0.9375, 0.6902, 0.9375, 0.6377, 0.9375, 0.6377, 0.9375, 0.6902, 0.9062, 0.6902, 0.9062, 0.6377, 0.9062, 0.6377, 0.9062, 0.6902, 0.875, 0.6902, 0.875, 0.6377, 0.875, 0.6377, 0.875, 0.6902, 0.8437, 0.6902, 0.8437, 0.6377, 0.8437, 0.6377, 0.8437, 0.6902, 0.8125, 0.6902, 0.8125, 0.6377, 0.8125, 0.6377, 0.8125, 0.6902, 0.7812, 0.6902, 0.7812, 0.6377, 0.7812, 0.6377, 0.7812, 0.6902, 0.75, 0.6902, 0.75, 0.6377, 0.75, 0.6377, 0.75, 0.6902, 0.7188, 0.6902, 0.7188, 0.6377, 0.7188, 0.6377, 0.7188, 0.6902, 0.6875, 0.6902, 0.6875, 0.6377, 0.6875, 0.6377, 0.6875, 0.6902, 0.6562, 0.6902, 0.6562, 0.6377, 0.6562, 0.6377, 0.6562, 0.6902, 0.625, 0.6902, 0.625, 0.6377, 0.625, 0.6377, 0.625, 0.6902, 0.5938, 0.6902, 0.5938, 0.6377, 0.5938, 0.6377, 0.5938, 0.6902, 0.5625, 0.6902, 0.5625, 0.6377, 0.5625, 0.6377, 0.5625, 0.6902, 0.5312, 0.6902, 0.5312, 0.6377, 0.5312, 0.6377, 0.5312, 0.6902, 0.5, 0.6902, 0.5, 0.6377, 0.5, 0.6377, 0.5, 0.6902, 0.4688, 0.6902, 0.4688, 0.6377, 0.4688, 0.6377, 0.4688, 0.6902, 0.4375, 0.6902, 0.4375, 0.6377, 0.4375, 0.6377, 0.4375, 0.6902, 0.4062, 0.6902, 0.4062, 0.6377, 0.4062, 0.6377, 0.4062, 0.6902, 0.375, 0.6902, 0.375, 0.6377, 0.375, 0.6377, 0.375, 0.6902, 0.3438, 0.6902, 0.3438, 0.6377, 0.3438, 0.6377, 0.3438, 0.6902, 0.3125, 0.6902, 0.3125, 0.6377, 0.3125, 0.6377, 0.3125, 0.6902, 0.2812, 0.6902, 0.2812, 0.6377, 0.2812, 0.6377, 0.2812, 0.6902, 0.25, 0.6902, 0.25, 0.6377, 0.25, 0.6377, 0.25, 0.6902, 0.2188, 0.6902, 0.2188, 0.6377, 0.2188, 0.6377, 0.2188, 0.6902, 0.1875, 0.6902, 0.1875, 0.6377, 0.1875, 0.6377, 0.1875, 0.6902, 0.1562, 0.6902, 0.1562, 0.6377, 0.1562, 0.6377, 0.1562, 0.6902, 0.125, 0.6902, 0.125, 0.6377, 0.125, 0.6377, 0.125, 0.6902, 0.09375, 0.6902, 0.09375, 0.6377, 0.09375, 0.6377, 0.09375, 0.6902, 0.0625, 0.6902, 0.0625, 0.6377, 0.0625, 0.6377, 0.0625, 0.6902, 0.03125, 0.6902, 0.03125, 0.6377, 0.03125, 0.6377, 0.03125, 0.6902, 0.0, 0.6902, 0.0, 0.6377, 0.03125, 0.5, 0.03125, 0.6377, 0.0, 0.6377, 0.0, 0.5, 0.0625, 0.5, 0.0625, 0.6377, 0.03125, 0.6377, 0.03125, 0.5, 0.09375, 0.5, 0.09375, 0.6377, 0.0625, 0.6377, 0.0625, 0.5, 0.125, 0.5, 0.125, 0.6377, 0.09375, 0.6377, 0.09375, 0.5, 0.1562, 0.5, 0.1562, 0.6377, 0.125, 0.6377, 0.125, 0.5, 0.1875, 0.5, 0.1875, 0.6377, 0.1562, 0.6377, 0.1562, 0.5, 0.2188, 0.5, 0.2188, 0.6377, 0.1875, 0.6377, 0.1875, 0.5, 0.25, 0.5, 0.25, 0.6377, 0.2188, 0.6377, 0.2188, 0.5, 0.2812, 0.5, 0.2812, 0.6377, 0.25, 0.6377, 0.25, 0.5, 0.3125, 0.5, 0.3125, 0.6377, 0.2812, 0.6377, 0.2812, 0.5, 0.3438, 0.5, 0.3438, 0.6377, 0.3125, 0.6377, 0.3125, 0.5, 0.375, 0.5, 0.375, 0.6377, 0.3438, 0.6377, 0.3438, 0.5, 0.4062, 0.5, 0.4062, 0.6377, 0.375, 0.6377, 0.375, 0.5, 0.4375, 0.5, 0.4375, 0.6377, 0.4062, 0.6377, 0.4062, 0.5, 0.4688, 0.5, 0.4688, 0.6377, 0.4375, 0.6377, 0.4375, 0.5, 0.5, 0.5, 0.5, 0.6377, 0.4688, 0.6377, 0.4688, 0.5, 0.5312, 0.5, 0.5312, 0.6377, 0.5, 0.6377, 0.5, 0.5, 0.5625, 0.5, 0.5625, 0.6377, 0.5312, 0.6377, 0.5312, 0.5, 0.5938, 0.5, 0.5938, 0.6377, 0.5625, 0.6377, 0.5625, 0.5, 0.625, 0.5, 0.625, 0.6377, 0.5938, 0.6377, 0.5938, 0.5, 0.6562, 0.5, 0.6562, 0.6377, 0.625, 0.6377, 0.625, 0.5, 0.6875, 0.5, 0.6875, 0.6377, 0.6562, 0.6377, 0.6562, 0.5, 0.7188, 0.5, 0.7188, 0.6377, 0.6875, 0.6377, 0.6875, 0.5, 0.75, 0.5, 0.75, 0.6377, 0.7188, 0.6377, 0.7188, 0.5, 0.7812, 0.5, 0.7812, 0.6377, 0.75, 0.6377, 0.75, 0.5, 0.8125, 0.5, 0.8125, 0.6377, 0.7812, 0.6377, 0.7812, 0.5, 0.8438, 0.5, 0.8437, 0.6377, 0.8125, 0.6377, 0.8125, 0.5, 0.875, 0.5, 0.875, 0.6377, 0.8437, 0.6377, 0.8438, 0.5, 0.9062, 0.5, 0.9062, 0.6377, 0.875, 0.6377, 0.875, 0.5, 0.9375, 0.5, 0.9375, 0.6377, 0.9062, 0.6377, 0.9062, 0.5, 0.9688, 0.5, 0.9688, 0.6377, 0.9375, 0.6377, 0.9375, 0.5, 1.0, 0.5, 1.0, 0.6377, 0.9688, 0.6377, 0.9688, 0.5, 0.03125, 0.75, 0.03125, 0.7702, 0.0, 0.7702, 0.0, 0.75, 0.0625, 0.75, 0.0625, 0.7702, 0.03125, 0.7702, 0.03125, 0.75, 0.09375, 0.75, 0.09375, 0.7702, 0.0625, 0.7702, 0.0625, 0.75, 0.125, 0.75, 0.125, 0.7702, 0.09375, 0.7702, 0.09375, 0.75, 0.1562, 0.75, 0.1562, 0.7702, 0.125, 0.7702, 0.125, 0.75, 0.1875, 0.75, 0.1875, 0.7702, 0.1562, 0.7702, 0.1562, 0.75, 0.2187, 0.75, 0.2188, 0.7702, 0.1875, 0.7702, 0.1875, 0.75, 0.25, 0.75, 0.25, 0.7702, 0.2188, 0.7702, 0.2187, 0.75, 0.2812, 0.75, 0.2812, 0.7702, 0.25, 0.7702, 0.25, 0.75, 0.3125, 0.75, 0.3125, 0.7702, 0.2812, 0.7702, 0.2812, 0.75, 0.3438, 0.75, 0.3437, 0.7702, 0.3125, 0.7702, 0.3125, 0.75, 0.375, 0.75, 0.375, 0.7702, 0.3437, 0.7702, 0.3438, 0.75, 0.4062, 0.75, 0.4063, 0.7702, 0.375, 0.7702, 0.375, 0.75, 0.4375, 0.75, 0.4375, 0.7702, 0.4063, 0.7702, 0.4062, 0.75, 0.4688, 0.75, 0.4688, 0.7702, 0.4375, 0.7702, 0.4375, 0.75, 0.5, 0.75, 0.5, 0.7702, 0.4688, 0.7702, 0.4688, 0.75, 0.5312, 0.75, 0.5312, 0.7702, 0.5, 0.7702, 0.5, 0.75, 0.5625, 0.75, 0.5625, 0.7702, 0.5312, 0.7702, 0.5312, 0.75, 0.5938, 0.75, 0.5938, 0.7702, 0.5625, 0.7702, 0.5625, 0.75, 0.625, 0.75, 0.625, 0.7702, 0.5938, 0.7702, 0.5938, 0.75, 0.6562, 0.75, 0.6562, 0.7702, 0.625, 0.7702, 0.625, 0.75, 0.6875, 0.75, 0.6875, 0.7702, 0.6562, 0.7702, 0.6562, 0.75, 0.7187, 0.75, 0.7187, 0.7702, 0.6875, 0.7702, 0.6875, 0.75, 0.75, 0.75, 0.75, 0.7702, 0.7187, 0.7702, 0.7187, 0.75, 0.7812, 0.75, 0.7812, 0.7702, 0.75, 0.7702, 0.75, 0.75, 0.8125, 0.75, 0.8125, 0.7702, 0.7812, 0.7702, 0.7812, 0.75, 0.8437, 0.75, 0.8437, 0.7702, 0.8125, 0.7702, 0.8125, 0.75, 0.875, 0.75, 0.875, 0.7702, 0.8437, 0.7702, 0.8437, 0.75, 0.9062, 0.75, 0.9062, 0.7702, 0.875, 0.7702, 0.875, 0.75, 0.9375, 0.75, 0.9375, 0.7702, 0.9062, 0.7702, 0.9062, 0.75, 0.9688, 0.75, 0.9688, 0.7702, 0.9375, 0.7702, 0.9375, 0.75, 1.0, 0.75, 1.0, 0.7702, 0.9688, 0.7702, 0.9688, 0.75, 1.0, 0.6902, 1.0, 0.7201, 0.9687, 0.7201, 0.9688, 0.6902, 0.9688, 0.6902, 0.9687, 0.7201, 0.9375, 0.7201, 0.9375, 0.6902, 0.9375, 0.6902, 0.9375, 0.7201, 0.9062, 0.7201, 0.9062, 0.6902, 0.9062, 0.6902, 0.9062, 0.7201, 0.875, 0.7201, 0.875, 0.6902, 0.875, 0.6902, 0.875, 0.7201, 0.8437, 0.7201, 0.8437, 0.6902, 0.8437, 0.6902, 0.8437, 0.7201, 0.8125, 0.7201, 0.8125, 0.6902, 0.8125, 0.6902, 0.8125, 0.7201, 0.7812, 0.7201, 0.7812, 0.6902, 0.7812, 0.6902, 0.7812, 0.7201, 0.75, 0.7201, 0.75, 0.6902, 0.75, 0.6902, 0.75, 0.7201, 0.7188, 0.7201, 0.7188, 0.6902, 0.7188, 0.6902, 0.7188, 0.7201, 0.6875, 0.7201, 0.6875, 0.6902, 0.6875, 0.6902, 0.6875, 0.7201, 0.6562, 0.7201, 0.6562, 0.6902, 0.6562, 0.6902, 0.6562, 0.7201, 0.625, 0.7201, 0.625, 0.6902, 0.625, 0.6902, 0.625, 0.7201, 0.5938, 0.7201, 0.5938, 0.6902, 0.5938, 0.6902, 0.5938, 0.7201, 0.5625, 0.7201, 0.5625, 0.6902, 0.5625, 0.6902, 0.5625, 0.7201, 0.5312, 0.7201, 0.5312, 0.6902, 0.5312, 0.6902, 0.5312, 0.7201, 0.5, 0.7201, 0.5, 0.6902, 0.5, 0.6902, 0.5, 0.7201, 0.4688, 0.7201, 0.4688, 0.6902, 0.4688, 0.6902, 0.4688, 0.7201, 0.4375, 0.7201, 0.4375, 0.6902, 0.4375, 0.6902, 0.4375, 0.7201, 0.4062, 0.7201, 0.4062, 0.6902, 0.4062, 0.6902, 0.4062, 0.7201, 0.375, 0.7201, 0.375, 0.6902, 0.375, 0.6902, 0.375, 0.7201, 0.3438, 0.7201, 0.3438, 0.6902, 0.3438, 0.6902, 0.3438, 0.7201, 0.3125, 0.7201, 0.3125, 0.6902, 0.3125, 0.6902, 0.3125, 0.7201, 0.2812, 0.7201, 0.2812, 0.6902, 0.2812, 0.6902, 0.2812, 0.7201, 0.25, 0.7201, 0.25, 0.6902, 0.25, 0.6902, 0.25, 0.7201, 0.2188, 0.7201, 0.2188, 0.6902, 0.2188, 0.6902, 0.2188, 0.7201, 0.1875, 0.7201, 0.1875, 0.6902, 0.1875, 0.6902, 0.1875, 0.7201, 0.1562, 0.7201, 0.1562, 0.6902, 0.1562, 0.6902, 0.1562, 0.7201, 0.125, 0.7201, 0.125, 0.6902, 0.125, 0.6902, 0.125, 0.7201, 0.09375, 0.7201, 0.09375, 0.6902, 0.09375, 0.6902, 0.09375, 0.7201, 0.0625, 0.7201, 0.0625, 0.6902, 0.0625, 0.6902, 0.0625, 0.7201, 0.03125, 0.7201, 0.03125, 0.6902, 0.03125, 0.6902, 0.03125, 0.7201, 0.0, 0.7201, 0.0, 0.6902, 0.75, 0.49, 0.7968, 0.4854, 0.8418, 0.4717, 0.8833, 0.4496, 0.9197, 0.4197, 0.9496, 0.3833, 0.9717, 0.3418, 0.9854, 0.2968, 0.99, 0.25, 0.9854, 0.2032, 0.9717, 0.1582, 0.9496, 0.1167, 0.9197, 0.08029, 0.8833, 0.05045, 0.8418, 0.02827, 0.7968, 0.01461, 0.75, 0.01, 0.7032, 0.01461, 0.6582, 0.02827, 0.6167, 0.05045, 0.5803, 0.08029, 0.5504, 0.1167, 0.5283, 0.1582, 0.5146, 0.2032, 0.51, 0.25, 0.5146, 0.2968, 0.5283, 0.3418, 0.5504, 0.3833, 0.5803, 0.4197, 0.6167, 0.4496, 0.6582, 0.4717, 0.7032, 0.4854, 0.6562, 0.5, 0.625, 0.5, 0.625, 0.5, 0.6562, 0.5, 0.75, 0.01, 0.7968, 0.01461, 0.7968, 0.01461, 0.75, 0.01, 0.09375, 0.5, 0.0625, 0.5, 0.0625, 0.5, 0.09375, 0.5, 0.7812, 0.5, 0.75, 0.5, 0.75, 0.5, 0.7812, 0.5, 0.4375, 0.5, 0.4062, 0.5, 0.4062, 0.5, 0.4375, 0.5, 0.2188, 0.5, 0.1875, 0.5, 0.1875, 0.5, 0.2188, 0.5, 0.9062, 0.5, 0.875, 0.5, 0.875, 0.5, 0.9062, 0.5, 0.5938, 0.5, 0.5625, 0.5, 0.5625, 0.5, 0.5938, 0.5, 0.7968, 0.01461, 0.8418, 0.02827, 0.8418, 0.02827, 0.7968, 0.01461, 0.0625, 0.5, 0.03125, 0.5, 0.03125, 0.5, 0.0625, 0.5, 0.75, 0.5, 0.7188, 0.5, 0.7188, 0.5, 0.75, 0.5, 0.5283, 0.1582, 0.5504, 0.1167, 0.5504, 0.1167, 0.5283, 0.1582, 0.1875, 0.5, 0.1562, 0.5, 0.1562, 0.5, 0.1875, 0.5, 0.875, 0.5, 0.8438, 0.5, 0.8438, 0.5, 0.875, 0.5, 0.6875, 0.5, 0.6875, 0.5, 0.6875, 0.5, 0.6875, 0.5, 0.3125, 0.5, 0.2812, 0.5, 0.2812, 0.5, 0.3125, 0.5, 1.0, 0.5, 0.9688, 0.5, 0.9688, 0.5, 1.0, 0.5, 0.03125, 0.5, 0.0, 0.5, 0.0, 0.5, 0.03125, 0.5, 0.7188, 0.5, 0.6875, 0.5, 0.6875, 0.5, 0.7188, 0.5, 0.8418, 0.02827, 0.8833, 0.05045, 0.8833, 0.05045, 0.8418, 0.02827, 0.1562, 0.5, 0.125, 0.5, 0.125, 0.5, 0.1562, 0.5, 0.8438, 0.5, 0.8125, 0.5, 0.8125, 0.5, 0.8438, 0.5, 0.375, 0.5, 0.3438, 0.5, 0.3438, 0.5, 0.375, 0.5, 0.2812, 0.5, 0.25, 0.5, 0.25, 0.5, 0.2812, 0.5, 0.9688, 0.5, 0.9375, 0.5, 0.9375, 0.5, 0.9688, 0.5, 0.5312, 0.5, 0.5, 0.5, 0.5, 0.5, 0.5312, 0.5, 0.5504, 0.1167, 0.5803, 0.08029, 0.5803, 0.08029, 0.5504, 0.1167, 0.125, 0.5, 0.09375, 0.5, 0.09375, 0.5, 0.125, 0.5, 0.8125, 0.5, 0.7812, 0.5, 0.7812, 0.5, 0.8125, 0.5, 0.6875, 0.5, 0.6562, 0.5, 0.6562, 0.5, 0.6875, 0.5, 0.25, 0.5, 0.2188, 0.5, 0.2188, 0.5, 0.25, 0.5, 0.6562, 0.5, 0.625, 0.5, 0.625, 0.5, 0.6562, 0.5, 0.375, 0.5, 0.3438, 0.5, 0.3438, 0.5, 0.375, 0.5, 0.5, 0.5, 0.4688, 0.5, 0.4688, 0.5, 0.5, 0.5, 0.625, 0.5, 0.5938, 0.5, 0.5938, 0.5, 0.625, 0.5, 0.3438, 0.5, 0.3125, 0.5, 0.3125, 0.5, 0.3438, 0.5, 0.4688, 0.5, 0.4375, 0.5, 0.4375, 0.5, 0.4688, 0.5, 0.5938, 0.5, 0.5625, 0.5, 0.5625, 0.5, 0.5938, 0.5, 0.4375, 0.5, 0.4062, 0.5, 0.4062, 0.5, 0.4375, 0.5, 0.5625, 0.5, 0.5312, 0.5, 0.5312, 0.5, 0.5625, 0.5, 0.6875, 0.5, 0.6562, 0.5, 0.6562, 0.5, 0.6875, 0.5, 0.4062, 0.5, 0.375, 0.5, 0.375, 0.5, 0.4062, 0.5, 0.5312, 0.5, 0.5, 0.5, 0.5, 0.5, 0.5312, 0.5, 0.5, 0.5, 0.4688, 0.5, 0.4688, 0.5, 0.5, 0.5, 0.3438, 0.5, 0.3125, 0.5, 0.3125, 0.5, 0.3438, 0.5, 0.7032, 0.01461, 0.75, 0.01, 0.75, 0.01, 0.7032, 0.01461, 0.6582, 0.02827, 0.7032, 0.01461, 0.7032, 0.01461, 0.6582, 0.02827, 0.5625, 0.5, 0.5312, 0.5, 0.5312, 0.5, 0.5625, 0.5, 0.4062, 0.5, 0.375, 0.5, 0.375, 0.5, 0.4062, 0.5, 0.9496, 0.1167, 0.9717, 0.1582, 0.9717, 0.1582, 0.9496, 0.1167, 0.6167, 0.05045, 0.6582, 0.02827, 0.6582, 0.02827, 0.6167, 0.05045, 0.3125, 0.5, 0.3125, 0.5, 0.3125, 0.5, 0.3125, 0.5, 0.9197, 0.08029, 0.9496, 0.1167, 0.9496, 0.1167, 0.9197, 0.08029, 0.625, 0.5, 0.5938, 0.5, 0.5938, 0.5, 0.625, 0.5, 0.4688, 0.5, 0.4375, 0.5, 0.4375, 0.5, 0.4688, 0.5, 0.5803, 0.08029, 0.6167, 0.05045, 0.6167, 0.05045, 0.5803, 0.08029, 0.8833, 0.05045, 0.9197, 0.08029, 0.9197, 0.08029, 0.8833, 0.05045, 1.0, 0.831, 1.0, 1.0, 0.9688, 1.0, 0.9688, 0.831, 0.9688, 0.831, 0.9688, 1.0, 0.9375, 1.0, 0.9375, 0.831, 0.9375, 0.831, 0.9375, 1.0, 0.9062, 1.0, 0.9062, 0.831, 0.9062, 0.831, 0.9062, 1.0, 0.875, 1.0, 0.875, 0.831, 0.875, 0.831, 0.875, 1.0, 0.8438, 1.0, 0.8437, 0.831, 0.8437, 0.831, 0.8438, 1.0, 0.8125, 1.0, 0.8125, 0.831, 0.8125, 0.831, 0.8125, 1.0, 0.7812, 1.0, 0.7812, 0.831, 0.7812, 0.831, 0.7812, 1.0, 0.75, 1.0, 0.75, 0.831, 0.75, 0.831, 0.75, 1.0, 0.7188, 1.0, 0.7188, 0.831, 0.7188, 0.831, 0.7188, 1.0, 0.6875, 1.0, 0.6875, 0.831, 0.6875, 0.831, 0.6875, 1.0, 0.6562, 1.0, 0.6562, 0.831, 0.6562, 0.831, 0.6562, 1.0, 0.625, 1.0, 0.625, 0.831, 0.625, 0.831, 0.625, 1.0, 0.5938, 1.0, 0.5938, 0.831, 0.5938, 0.831, 0.5938, 1.0, 0.5625, 1.0, 0.5625, 0.831, 0.5625, 0.831, 0.5625, 1.0, 0.5312, 1.0, 0.5312, 0.831, 0.5312, 0.831, 0.5312, 1.0, 0.5, 1.0, 0.5, 0.831, 0.5, 0.831, 0.5, 1.0, 0.4688, 1.0, 0.4688, 0.831, 0.4688, 0.831, 0.4688, 1.0, 0.4375, 1.0, 0.4375, 0.831, 0.4375, 0.831, 0.4375, 1.0, 0.4062, 1.0, 0.4062, 0.831, 0.4062, 0.831, 0.4062, 1.0, 0.375, 1.0, 0.375, 0.831, 0.375, 0.831, 0.375, 1.0, 0.3438, 1.0, 0.3438, 0.831, 0.3438, 0.831, 0.3438, 1.0, 0.3125, 1.0, 0.3125, 0.831, 0.3125, 0.831, 0.3125, 1.0, 0.2812, 1.0, 0.2812, 0.831, 0.2812, 0.831, 0.2812, 1.0, 0.25, 1.0, 0.25, 0.831, 0.25, 0.831, 0.25, 1.0, 0.2188, 1.0, 0.2188, 0.831, 0.2188, 0.831, 0.2188, 1.0, 0.1875, 1.0, 0.1875, 0.831, 0.1875, 0.831, 0.1875, 1.0, 0.1562, 1.0, 0.1562, 0.831, 0.1562, 0.831, 0.1562, 1.0, 0.125, 1.0, 0.125, 0.831, 0.125, 0.831, 0.125, 1.0, 0.09375, 1.0, 0.09375, 0.831, 0.09375, 0.831, 0.09375, 1.0, 0.0625, 1.0, 0.0625, 0.831, 0.2968, 0.4854, 0.25, 0.49, 0.2032, 0.4854, 0.1582, 0.4717, 0.1167, 0.4496, 0.08029, 0.4197, 0.05045, 0.3833, 0.02827, 0.3418, 0.01461, 0.2968, 0.01, 0.25, 0.01461, 0.2032, 0.02827, 0.1582, 0.05045, 0.1167, 0.08029, 0.08029, 0.1167, 0.05045, 0.1582, 0.02827, 0.2032, 0.01461, 0.25, 0.01, 0.2968, 0.01461, 0.3418, 0.02827, 0.3833, 0.05045, 0.4197, 0.08029, 0.4496, 0.1167, 0.4717, 0.1582, 0.4854, 0.2032, 0.49, 0.25, 0.4854, 0.2968, 0.4717, 0.3418, 0.4496, 0.3833, 0.4197, 0.4197, 0.3833, 0.4496, 0.3418, 0.4717, 0.0625, 0.831, 0.0625, 1.0, 0.03125, 1.0, 0.03125, 0.831, 0.03125, 0.831, 0.03125, 1.0, 0.0, 1.0, 0.0, 0.831, 0.9375, 0.5, 0.9062, 0.5, 0.9062, 0.5, 0.9375, 0.5, 0.03125, 0.7201, 0.03125, 0.75, 0.0, 0.75, 0.0, 0.7201, 0.0625, 0.7201, 0.0625, 0.75, 0.03125, 0.75, 0.03125, 0.7201, 0.09375, 0.7201, 0.09375, 0.75, 0.0625, 0.75, 0.0625, 0.7201, 0.125, 0.7201, 0.125, 0.75, 0.09375, 0.75, 0.09375, 0.7201, 0.1562, 0.7201, 0.1562, 0.75, 0.125, 0.75, 0.125, 0.7201, 0.1875, 0.7201, 0.1875, 0.75, 0.1562, 0.75, 0.1562, 0.7201, 0.2188, 0.7201, 0.2187, 0.75, 0.1875, 0.75, 0.1875, 0.7201, 0.25, 0.7201, 0.25, 0.75, 0.2187, 0.75, 0.2188, 0.7201, 0.2812, 0.7201, 0.2812, 0.75, 0.25, 0.75, 0.25, 0.7201, 0.3125, 0.7201, 0.3125, 0.75, 0.2812, 0.75, 0.2812, 0.7201, 0.3438, 0.7201, 0.3438, 0.75, 0.3125, 0.75, 0.3125, 0.7201, 0.375, 0.7201, 0.375, 0.75, 0.3438, 0.75, 0.3438, 0.7201, 0.4062, 0.7201, 0.4062, 0.75, 0.375, 0.75, 0.375, 0.7201, 0.4375, 0.7201, 0.4375, 0.75, 0.4062, 0.75, 0.4062, 0.7201, 0.4688, 0.7201, 0.4688, 0.75, 0.4375, 0.75, 0.4375, 0.7201, 0.5, 0.7201, 0.5, 0.75, 0.4688, 0.75, 0.4688, 0.7201, 0.5312, 0.7201, 0.5312, 0.75, 0.5, 0.75, 0.5, 0.7201, 0.5625, 0.7201, 0.5625, 0.75, 0.5312, 0.75, 0.5312, 0.7201, 0.5938, 0.7201, 0.5938, 0.75, 0.5625, 0.75, 0.5625, 0.7201, 0.625, 0.7201, 0.625, 0.75, 0.5938, 0.75, 0.5938, 0.7201, 0.6562, 0.7201, 0.6562, 0.75, 0.625, 0.75, 0.625, 0.7201, 0.6875, 0.7201, 0.6875, 0.75, 0.6562, 0.75, 0.6562, 0.7201, 0.7188, 0.7201, 0.7187, 0.75, 0.6875, 0.75, 0.6875, 0.7201, 0.75, 0.7201, 0.75, 0.75, 0.7187, 0.75, 0.7188, 0.7201, 0.7812, 0.7201, 0.7812, 0.75, 0.75, 0.75, 0.75, 0.7201, 0.8125, 0.7201, 0.8125, 0.75, 0.7812, 0.75, 0.7812, 0.7201, 0.8437, 0.7201, 0.8437, 0.75, 0.8125, 0.75, 0.8125, 0.7201, 0.875, 0.7201, 0.875, 0.75, 0.8437, 0.75, 0.8437, 0.7201, 0.9062, 0.7201, 0.9062, 0.75, 0.875, 0.75, 0.875, 0.7201, 0.9375, 0.7201, 0.9375, 0.75, 0.9062, 0.75, 0.9062, 0.7201, 0.9687, 0.7201, 0.9688, 0.75, 0.9375, 0.75, 0.9375, 0.7201, 1.0, 0.7201, 1.0, 0.75, 0.9688, 0.75, 0.9687, 0.7201, 0.03125, 0.7905, 0.03125, 0.831, 0.0, 0.831, 0.0, 0.7905, 0.0625, 0.7905, 0.0625, 0.831, 0.03125, 0.831, 0.03125, 0.7905, 0.09375, 0.7905, 0.09375, 0.831, 0.0625, 0.831, 0.0625, 0.7905, 0.125, 0.7905, 0.125, 0.831, 0.09375, 0.831, 0.09375, 0.7905, 0.1562, 0.7905, 0.1562, 0.831, 0.125, 0.831, 0.125, 0.7905, 0.1875, 0.7905, 0.1875, 0.831, 0.1562, 0.831, 0.1562, 0.7905, 0.2188, 0.7905, 0.2188, 0.831, 0.1875, 0.831, 0.1875, 0.7905, 0.25, 0.7905, 0.25, 0.831, 0.2188, 0.831, 0.2188, 0.7905, 0.2812, 0.7905, 0.2812, 0.831, 0.25, 0.831, 0.25, 0.7905, 0.3125, 0.7905, 0.3125, 0.831, 0.2812, 0.831, 0.2812, 0.7905, 0.3437, 0.7905, 0.3438, 0.831, 0.3125, 0.831, 0.3125, 0.7905, 0.375, 0.7905, 0.375, 0.831, 0.3438, 0.831, 0.3437, 0.7905, 0.4062, 0.7905, 0.4062, 0.831, 0.375, 0.831, 0.375, 0.7905, 0.4375, 0.7905, 0.4375, 0.831, 0.4062, 0.831, 0.4062, 0.7905, 0.4687, 0.7905, 0.4688, 0.831, 0.4375, 0.831, 0.4375, 0.7905, 0.5, 0.7905, 0.5, 0.831, 0.4688, 0.831, 0.4687, 0.7905, 0.5312, 0.7905, 0.5312, 0.831, 0.5, 0.831, 0.5, 0.7905, 0.5625, 0.7905, 0.5625, 0.831, 0.5312, 0.831, 0.5312, 0.7905, 0.5938, 0.7905, 0.5938, 0.831, 0.5625, 0.831, 0.5625, 0.7905, 0.625, 0.7905, 0.625, 0.831, 0.5938, 0.831, 0.5938, 0.7905, 0.6563, 0.7905, 0.6562, 0.831, 0.625, 0.831, 0.625, 0.7905, 0.6875, 0.7905, 0.6875, 0.831, 0.6562, 0.831, 0.6563, 0.7905, 0.7188, 0.7905, 0.7188, 0.831, 0.6875, 0.831, 0.6875, 0.7905, 0.75, 0.7905, 0.75, 0.831, 0.7188, 0.831, 0.7188, 0.7905, 0.7812, 0.7905, 0.7812, 0.831, 0.75, 0.831, 0.75, 0.7905, 0.8125, 0.7905, 0.8125, 0.831, 0.7812, 0.831, 0.7812, 0.7905, 0.8438, 0.7905, 0.8437, 0.831, 0.8125, 0.831, 0.8125, 0.7905, 0.875, 0.7905, 0.875, 0.831, 0.8437, 0.831, 0.8438, 0.7905, 0.9062, 0.7905, 0.9062, 0.831, 0.875, 0.831, 0.875, 0.7905, 0.9375, 0.7905, 0.9375, 0.831, 0.9062, 0.831, 0.9062, 0.7905, 0.9688, 0.7905, 0.9688, 0.831, 0.9375, 0.831, 0.9375, 0.7905, 1.0, 0.7905, 1.0, 0.831, 0.9688, 0.831, 0.9688, 0.7905, 1.0, 0.7702, 1.0, 0.7905, 0.9688, 0.7905, 0.9688, 0.7702, 0.9688, 0.7702, 0.9688, 0.7905, 0.9375, 0.7905, 0.9375, 0.7702, 0.9375, 0.7702, 0.9375, 0.7905, 0.9062, 0.7905, 0.9062, 0.7702, 0.9062, 0.7702, 0.9062, 0.7905, 0.875, 0.7905, 0.875, 0.7702, 0.875, 0.7702, 0.875, 0.7905, 0.8438, 0.7905, 0.8437, 0.7702, 0.8437, 0.7702, 0.8438, 0.7905, 0.8125, 0.7905, 0.8125, 0.7702, 0.8125, 0.7702, 0.8125, 0.7905, 0.7812, 0.7905, 0.7812, 0.7702, 0.7812, 0.7702, 0.7812, 0.7905, 0.75, 0.7905, 0.75, 0.7702, 0.75, 0.7702, 0.75, 0.7905, 0.7188, 0.7905, 0.7187, 0.7702, 0.7187, 0.7702, 0.7188, 0.7905, 0.6875, 0.7905, 0.6875, 0.7702, 0.6875, 0.7702, 0.6875, 0.7905, 0.6563, 0.7905, 0.6562, 0.7702, 0.6562, 0.7702, 0.6563, 0.7905, 0.625, 0.7905, 0.625, 0.7702, 0.625, 0.7702, 0.625, 0.7905, 0.5938, 0.7905, 0.5938, 0.7702, 0.5938, 0.7702, 0.5938, 0.7905, 0.5625, 0.7905, 0.5625, 0.7702, 0.5625, 0.7702, 0.5625, 0.7905, 0.5312, 0.7905, 0.5312, 0.7702, 0.5312, 0.7702, 0.5312, 0.7905, 0.5, 0.7905, 0.5, 0.7702, 0.5, 0.7702, 0.5, 0.7905, 0.4687, 0.7905, 0.4688, 0.7702, 0.4688, 0.7702, 0.4687, 0.7905, 0.4375, 0.7905, 0.4375, 0.7702, 0.4375, 0.7702, 0.4375, 0.7905, 0.4062, 0.7905, 0.4063, 0.7702, 0.4063, 0.7702, 0.4062, 0.7905, 0.375, 0.7905, 0.375, 0.7702, 0.375, 0.7702, 0.375, 0.7905, 0.3437, 0.7905, 0.3437, 0.7702, 0.3437, 0.7702, 0.3437, 0.7905, 0.3125, 0.7905, 0.3125, 0.7702, 0.3125, 0.7702, 0.3125, 0.7905, 0.2812, 0.7905, 0.2812, 0.7702, 0.2812, 0.7702, 0.2812, 0.7905, 0.25, 0.7905, 0.25, 0.7702, 0.25, 0.7702, 0.25, 0.7905, 0.2188, 0.7905, 0.2188, 0.7702, 0.2188, 0.7702, 0.2188, 0.7905, 0.1875, 0.7905, 0.1875, 0.7702, 0.1875, 0.7702, 0.1875, 0.7905, 0.1562, 0.7905, 0.1562, 0.7702, 0.1562, 0.7702, 0.1562, 0.7905, 0.125, 0.7905, 0.125, 0.7702, 0.125, 0.7702, 0.125, 0.7905, 0.09375, 0.7905, 0.09375, 0.7702, 0.09375, 0.7702, 0.09375, 0.7905, 0.0625, 0.7905, 0.0625, 0.7702, 0.0625, 0.7702, 0.0625, 0.7905, 0.03125, 0.7905, 0.03125, 0.7702, 0.03125, 0.7702, 0.03125, 0.7905, 0.0, 0.7905, 0.0, 0.7702, 1.0, 0.6377, 1.0, 0.6902, 0.9688, 0.6902, 0.9688, 0.6377, 0.9688, 0.6377, 0.9688, 0.6902, 0.9375, 0.6902, 0.9375, 0.6377, 0.9375, 0.6377, 0.9375, 0.6902, 0.9062, 0.6902, 0.9062, 0.6377, 0.9062, 0.6377, 0.9062, 0.6902, 0.875, 0.6902, 0.875, 0.6377, 0.875, 0.6377, 0.875, 0.6902, 0.8437, 0.6902, 0.8437, 0.6377, 0.8437, 0.6377, 0.8437, 0.6902, 0.8125, 0.6902, 0.8125, 0.6377, 0.8125, 0.6377, 0.8125, 0.6902, 0.7812, 0.6902, 0.7812, 0.6377, 0.7812, 0.6377, 0.7812, 0.6902, 0.75, 0.6902, 0.75, 0.6377, 0.75, 0.6377, 0.75, 0.6902, 0.7188, 0.6902, 0.7188, 0.6377, 0.7188, 0.6377, 0.7188, 0.6902, 0.6875, 0.6902, 0.6875, 0.6377, 0.6875, 0.6377, 0.6875, 0.6902, 0.6562, 0.6902, 0.6562, 0.6377, 0.6562, 0.6377, 0.6562, 0.6902, 0.625, 0.6902, 0.625, 0.6377, 0.625, 0.6377, 0.625, 0.6902, 0.5938, 0.6902, 0.5938, 0.6377, 0.5938, 0.6377, 0.5938, 0.6902, 0.5625, 0.6902, 0.5625, 0.6377, 0.5625, 0.6377, 0.5625, 0.6902, 0.5312, 0.6902, 0.5312, 0.6377, 0.5312, 0.6377, 0.5312, 0.6902, 0.5, 0.6902, 0.5, 0.6377, 0.5, 0.6377, 0.5, 0.6902, 0.4688, 0.6902, 0.4688, 0.6377, 0.4688, 0.6377, 0.4688, 0.6902, 0.4375, 0.6902, 0.4375, 0.6377, 0.4375, 0.6377, 0.4375, 0.6902, 0.4062, 0.6902, 0.4062, 0.6377, 0.4062, 0.6377, 0.4062, 0.6902, 0.375, 0.6902, 0.375, 0.6377, 0.375, 0.6377, 0.375, 0.6902, 0.3438, 0.6902, 0.3438, 0.6377, 0.3438, 0.6377, 0.3438, 0.6902, 0.3125, 0.6902, 0.3125, 0.6377, 0.3125, 0.6377, 0.3125, 0.6902, 0.2812, 0.6902, 0.2812, 0.6377, 0.2812, 0.6377, 0.2812, 0.6902, 0.25, 0.6902, 0.25, 0.6377, 0.25, 0.6377, 0.25, 0.6902, 0.2188, 0.6902, 0.2188, 0.6377, 0.2188, 0.6377, 0.2188, 0.6902, 0.1875, 0.6902, 0.1875, 0.6377, 0.1875, 0.6377, 0.1875, 0.6902, 0.1562, 0.6902, 0.1562, 0.6377, 0.1562, 0.6377, 0.1562, 0.6902, 0.125, 0.6902, 0.125, 0.6377, 0.125, 0.6377, 0.125, 0.6902, 0.09375, 0.6902, 0.09375, 0.6377, 0.09375, 0.6377, 0.09375, 0.6902, 0.0625, 0.6902, 0.0625, 0.6377, 0.0625, 0.6377, 0.0625, 0.6902, 0.03125, 0.6902, 0.03125, 0.6377, 0.03125, 0.6377, 0.03125, 0.6902, 0.0, 0.6902, 0.0, 0.6377, 0.03125, 0.5, 0.03125, 0.6377, 0.0, 0.6377, 0.0, 0.5, 0.0625, 0.5, 0.0625, 0.6377, 0.03125, 0.6377, 0.03125, 0.5, 0.09375, 0.5, 0.09375, 0.6377, 0.0625, 0.6377, 0.0625, 0.5, 0.125, 0.5, 0.125, 0.6377, 0.09375, 0.6377, 0.09375, 0.5, 0.1562, 0.5, 0.1562, 0.6377, 0.125, 0.6377, 0.125, 0.5, 0.1875, 0.5, 0.1875, 0.6377, 0.1562, 0.6377, 0.1562, 0.5, 0.2188, 0.5, 0.2188, 0.6377, 0.1875, 0.6377, 0.1875, 0.5, 0.25, 0.5, 0.25, 0.6377, 0.2188, 0.6377, 0.2188, 0.5, 0.2812, 0.5, 0.2812, 0.6377, 0.25, 0.6377, 0.25, 0.5, 0.3125, 0.5, 0.3125, 0.6377, 0.2812, 0.6377, 0.2812, 0.5, 0.3438, 0.5, 0.3438, 0.6377, 0.3125, 0.6377, 0.3125, 0.5, 0.375, 0.5, 0.375, 0.6377, 0.3438, 0.6377, 0.3438, 0.5, 0.4062, 0.5, 0.4062, 0.6377, 0.375, 0.6377, 0.375, 0.5, 0.4375, 0.5, 0.4375, 0.6377, 0.4062, 0.6377, 0.4062, 0.5, 0.4688, 0.5, 0.4688, 0.6377, 0.4375, 0.6377, 0.4375, 0.5, 0.5, 0.5, 0.5, 0.6377, 0.4688, 0.6377, 0.4688, 0.5, 0.5312, 0.5, 0.5312, 0.6377, 0.5, 0.6377, 0.5, 0.5, 0.5625, 0.5, 0.5625, 0.6377, 0.5312, 0.6377, 0.5312, 0.5, 0.5938, 0.5, 0.5938, 0.6377, 0.5625, 0.6377, 0.5625, 0.5, 0.625, 0.5, 0.625, 0.6377, 0.5938, 0.6377, 0.5938, 0.5, 0.6562, 0.5, 0.6562, 0.6377, 0.625, 0.6377, 0.625, 0.5, 0.6875, 0.5, 0.6875, 0.6377, 0.6562, 0.6377, 0.6562, 0.5, 0.7188, 0.5, 0.7188, 0.6377, 0.6875, 0.6377, 0.6875, 0.5, 0.75, 0.5, 0.75, 0.6377, 0.7188, 0.6377, 0.7188, 0.5, 0.7812, 0.5, 0.7812, 0.6377, 0.75, 0.6377, 0.75, 0.5, 0.8125, 0.5, 0.8125, 0.6377, 0.7812, 0.6377, 0.7812, 0.5, 0.8438, 0.5, 0.8437, 0.6377, 0.8125, 0.6377, 0.8125, 0.5, 0.875, 0.5, 0.875, 0.6377, 0.8437, 0.6377, 0.8438, 0.5, 0.9062, 0.5, 0.9062, 0.6377, 0.875, 0.6377, 0.875, 0.5, 0.9375, 0.5, 0.9375, 0.6377, 0.9062, 0.6377, 0.9062, 0.5, 0.9688, 0.5, 0.9688, 0.6377, 0.9375, 0.6377, 0.9375, 0.5, 1.0, 0.5, 1.0, 0.6377, 0.9688, 0.6377, 0.9688, 0.5, 0.03125, 0.75, 0.03125, 0.7702, 0.0, 0.7702, 0.0, 0.75, 0.0625, 0.75, 0.0625, 0.7702, 0.03125, 0.7702, 0.03125, 0.75, 0.09375, 0.75, 0.09375, 0.7702, 0.0625, 0.7702, 0.0625, 0.75, 0.125, 0.75, 0.125, 0.7702, 0.09375, 0.7702, 0.09375, 0.75, 0.1562, 0.75, 0.1562, 0.7702, 0.125, 0.7702, 0.125, 0.75, 0.1875, 0.75, 0.1875, 0.7702, 0.1562, 0.7702, 0.1562, 0.75, 0.2187, 0.75, 0.2188, 0.7702, 0.1875, 0.7702, 0.1875, 0.75, 0.25, 0.75, 0.25, 0.7702, 0.2188, 0.7702, 0.2187, 0.75, 0.2812, 0.75, 0.2812, 0.7702, 0.25, 0.7702, 0.25, 0.75, 0.3125, 0.75, 0.3125, 0.7702, 0.2812, 0.7702, 0.2812, 0.75, 0.3438, 0.75, 0.3437, 0.7702, 0.3125, 0.7702, 0.3125, 0.75, 0.375, 0.75, 0.375, 0.7702, 0.3437, 0.7702, 0.3438, 0.75, 0.4062, 0.75, 0.4063, 0.7702, 0.375, 0.7702, 0.375, 0.75, 0.4375, 0.75, 0.4375, 0.7702, 0.4063, 0.7702, 0.4062, 0.75, 0.4688, 0.75, 0.4688, 0.7702, 0.4375, 0.7702, 0.4375, 0.75, 0.5, 0.75, 0.5, 0.7702, 0.4688, 0.7702, 0.4688, 0.75, 0.5312, 0.75, 0.5312, 0.7702, 0.5, 0.7702, 0.5, 0.75, 0.5625, 0.75, 0.5625, 0.7702, 0.5312, 0.7702, 0.5312, 0.75, 0.5938, 0.75, 0.5938, 0.7702, 0.5625, 0.7702, 0.5625, 0.75, 0.625, 0.75, 0.625, 0.7702, 0.5938, 0.7702, 0.5938, 0.75, 0.6562, 0.75, 0.6562, 0.7702, 0.625, 0.7702, 0.625, 0.75, 0.6875, 0.75, 0.6875, 0.7702, 0.6562, 0.7702, 0.6562, 0.75, 0.7187, 0.75, 0.7187, 0.7702, 0.6875, 0.7702, 0.6875, 0.75, 0.75, 0.75, 0.75, 0.7702, 0.7187, 0.7702, 0.7187, 0.75, 0.7812, 0.75, 0.7812, 0.7702, 0.75, 0.7702, 0.75, 0.75, 0.8125, 0.75, 0.8125, 0.7702, 0.7812, 0.7702, 0.7812, 0.75, 0.8437, 0.75, 0.8437, 0.7702, 0.8125, 0.7702, 0.8125, 0.75, 0.875, 0.75, 0.875, 0.7702, 0.8437, 0.7702, 0.8437, 0.75, 0.9062, 0.75, 0.9062, 0.7702, 0.875, 0.7702, 0.875, 0.75, 0.9375, 0.75, 0.9375, 0.7702, 0.9062, 0.7702, 0.9062, 0.75, 0.9688, 0.75, 0.9688, 0.7702, 0.9375, 0.7702, 0.9375, 0.75, 1.0, 0.75, 1.0, 0.7702, 0.9688, 0.7702, 0.9688, 0.75, 1.0, 0.6902, 1.0, 0.7201, 0.9687, 0.7201, 0.9688, 0.6902, 0.9688, 0.6902, 0.9687, 0.7201, 0.9375, 0.7201, 0.9375, 0.6902, 0.9375, 0.6902, 0.9375, 0.7201, 0.9062, 0.7201, 0.9062, 0.6902, 0.9062, 0.6902, 0.9062, 0.7201, 0.875, 0.7201, 0.875, 0.6902, 0.875, 0.6902, 0.875, 0.7201, 0.8437, 0.7201, 0.8437, 0.6902, 0.8437, 0.6902, 0.8437, 0.7201, 0.8125, 0.7201, 0.8125, 0.6902, 0.8125, 0.6902, 0.8125, 0.7201, 0.7812, 0.7201, 0.7812, 0.6902, 0.7812, 0.6902, 0.7812, 0.7201, 0.75, 0.7201, 0.75, 0.6902, 0.75, 0.6902, 0.75, 0.7201, 0.7188, 0.7201, 0.7188, 0.6902, 0.7188, 0.6902, 0.7188, 0.7201, 0.6875, 0.7201, 0.6875, 0.6902, 0.6875, 0.6902, 0.6875, 0.7201, 0.6562, 0.7201, 0.6562, 0.6902, 0.6562, 0.6902, 0.6562, 0.7201, 0.625, 0.7201, 0.625, 0.6902, 0.625, 0.6902, 0.625, 0.7201, 0.5938, 0.7201, 0.5938, 0.6902, 0.5938, 0.6902, 0.5938, 0.7201, 0.5625, 0.7201, 0.5625, 0.6902, 0.5625, 0.6902, 0.5625, 0.7201, 0.5312, 0.7201, 0.5312, 0.6902, 0.5312, 0.6902, 0.5312, 0.7201, 0.5, 0.7201, 0.5, 0.6902, 0.5, 0.6902, 0.5, 0.7201, 0.4688, 0.7201, 0.4688, 0.6902, 0.4688, 0.6902, 0.4688, 0.7201, 0.4375, 0.7201, 0.4375, 0.6902, 0.4375, 0.6902, 0.4375, 0.7201, 0.4062, 0.7201, 0.4062, 0.6902, 0.4062, 0.6902, 0.4062, 0.7201, 0.375, 0.7201, 0.375, 0.6902, 0.375, 0.6902, 0.375, 0.7201, 0.3438, 0.7201, 0.3438, 0.6902, 0.3438, 0.6902, 0.3438, 0.7201, 0.3125, 0.7201, 0.3125, 0.6902, 0.3125, 0.6902, 0.3125, 0.7201, 0.2812, 0.7201, 0.2812, 0.6902, 0.2812, 0.6902, 0.2812, 0.7201, 0.25, 0.7201, 0.25, 0.6902, 0.25, 0.6902, 0.25, 0.7201, 0.2188, 0.7201, 0.2188, 0.6902, 0.2188, 0.6902, 0.2188, 0.7201, 0.1875, 0.7201, 0.1875, 0.6902, 0.1875, 0.6902, 0.1875, 0.7201, 0.1562, 0.7201, 0.1562, 0.6902, 0.1562, 0.6902, 0.1562, 0.7201, 0.125, 0.7201, 0.125, 0.6902, 0.125, 0.6902, 0.125, 0.7201, 0.09375, 0.7201, 0.09375, 0.6902, 0.09375, 0.6902, 0.09375, 0.7201, 0.0625, 0.7201, 0.0625, 0.6902, 0.0625, 0.6902, 0.0625, 0.7201, 0.03125, 0.7201, 0.03125, 0.6902, 0.03125, 0.6902, 0.03125, 0.7201, 0.0, 0.7201, 0.0, 0.6902, 0.75, 0.49, 0.7968, 0.4854, 0.8418, 0.4717, 0.8833, 0.4496, 0.9197, 0.4197, 0.9496, 0.3833, 0.9717, 0.3418, 0.9854, 0.2968, 0.99, 0.25, 0.9854, 0.2032, 0.9717, 0.1582, 0.9496, 0.1167, 0.9197, 0.08029, 0.8833, 0.05045, 0.8418, 0.02827, 0.7968, 0.01461, 0.75, 0.01, 0.7032, 0.01461, 0.6582, 0.02827, 0.6167, 0.05045, 0.5803, 0.08029, 0.5504, 0.1167, 0.5283, 0.1582, 0.5146, 0.2032, 0.51, 0.25, 0.5146, 0.2968, 0.5283, 0.3418, 0.5504, 0.3833, 0.5803, 0.4197, 0.6167, 0.4496, 0.6582, 0.4717, 0.7032, 0.4854, 0.6562, 0.5, 0.625, 0.5, 0.625, 0.5, 0.6562, 0.5, 0.75, 0.01, 0.7968, 0.01461, 0.7968, 0.01461, 0.75, 0.01, 0.09375, 0.5, 0.0625, 0.5, 0.0625, 0.5, 0.09375, 0.5, 0.7812, 0.5, 0.75, 0.5, 0.75, 0.5, 0.7812, 0.5, 0.4375, 0.5, 0.4062, 0.5, 0.4062, 0.5, 0.4375, 0.5, 0.2188, 0.5, 0.1875, 0.5, 0.1875, 0.5, 0.2188, 0.5, 0.9062, 0.5, 0.875, 0.5, 0.875, 0.5, 0.9062, 0.5, 0.5938, 0.5, 0.5625, 0.5, 0.5625, 0.5, 0.5938, 0.5, 0.7968, 0.01461, 0.8418, 0.02827, 0.8418, 0.02827, 0.7968, 0.01461, 0.0625, 0.5, 0.03125, 0.5, 0.03125, 0.5, 0.0625, 0.5, 0.75, 0.5, 0.7188, 0.5, 0.7188, 0.5, 0.75, 0.5, 0.5283, 0.1582, 0.5504, 0.1167, 0.5504, 0.1167, 0.5283, 0.1582, 0.1875, 0.5, 0.1562, 0.5, 0.1562, 0.5, 0.1875, 0.5, 0.875, 0.5, 0.8438, 0.5, 0.8438, 0.5, 0.875, 0.5, 0.6875, 0.5, 0.6875, 0.5, 0.6875, 0.5, 0.6875, 0.5, 0.3125, 0.5, 0.2812, 0.5, 0.2812, 0.5, 0.3125, 0.5, 1.0, 0.5, 0.9688, 0.5, 0.9688, 0.5, 1.0, 0.5, 0.03125, 0.5, 0.0, 0.5, 0.0, 0.5, 0.03125, 0.5, 0.7188, 0.5, 0.6875, 0.5, 0.6875, 0.5, 0.7188, 0.5, 0.8418, 0.02827, 0.8833, 0.05045, 0.8833, 0.05045, 0.8418, 0.02827, 0.1562, 0.5, 0.125, 0.5, 0.125, 0.5, 0.1562, 0.5, 0.8438, 0.5, 0.8125, 0.5, 0.8125, 0.5, 0.8438, 0.5, 0.375, 0.5, 0.3438, 0.5, 0.3438, 0.5, 0.375, 0.5, 0.2812, 0.5, 0.25, 0.5, 0.25, 0.5, 0.2812, 0.5, 0.9688, 0.5, 0.9375, 0.5, 0.9375, 0.5, 0.9688, 0.5, 0.5312, 0.5, 0.5, 0.5, 0.5, 0.5, 0.5312, 0.5, 0.5504, 0.1167, 0.5803, 0.08029, 0.5803, 0.08029, 0.5504, 0.1167, 0.125, 0.5, 0.09375, 0.5, 0.09375, 0.5, 0.125, 0.5, 0.8125, 0.5, 0.7812, 0.5, 0.7812, 0.5, 0.8125, 0.5, 0.6875, 0.5, 0.6562, 0.5, 0.6562, 0.5, 0.6875, 0.5, 0.25, 0.5, 0.2188, 0.5, 0.2188, 0.5, 0.25, 0.5, 0.6562, 0.5, 0.625, 0.5, 0.625, 0.5, 0.6562, 0.5, 0.375, 0.5, 0.3438, 0.5, 0.3438, 0.5, 0.375, 0.5, 0.5, 0.5, 0.4688, 0.5, 0.4688, 0.5, 0.5, 0.5, 0.625, 0.5, 0.5938, 0.5, 0.5938, 0.5, 0.625, 0.5, 0.3438, 0.5, 0.3125, 0.5, 0.3125, 0.5, 0.3438, 0.5, 0.4688, 0.5, 0.4375, 0.5, 0.4375, 0.5, 0.4688, 0.5, 0.5938, 0.5, 0.5625, 0.5, 0.5625, 0.5, 0.5938, 0.5, 0.4375, 0.5, 0.4062, 0.5, 0.4062, 0.5, 0.4375, 0.5, 0.5625, 0.5, 0.5312, 0.5, 0.5312, 0.5, 0.5625, 0.5, 0.6875, 0.5, 0.6562, 0.5, 0.6562, 0.5, 0.6875, 0.5, 0.4062, 0.5, 0.375, 0.5, 0.375, 0.5, 0.4062, 0.5, 0.5312, 0.5, 0.5, 0.5, 0.5, 0.5, 0.5312, 0.5, 0.5, 0.5, 0.4688, 0.5, 0.4688, 0.5, 0.5, 0.5, 0.3438, 0.5, 0.3125, 0.5, 0.3125, 0.5, 0.3438, 0.5, 0.7032, 0.01461, 0.75, 0.01, 0.75, 0.01, 0.7032, 0.01461, 0.6582, 0.02827, 0.7032, 0.01461, 0.7032, 0.01461, 0.6582, 0.02827, 0.5625, 0.5, 0.5312, 0.5, 0.5312, 0.5, 0.5625, 0.5, 0.4062, 0.5, 0.375, 0.5, 0.375, 0.5, 0.4062, 0.5, 0.9496, 0.1167, 0.9717, 0.1582, 0.9717, 0.1582, 0.9496, 0.1167, 0.6167, 0.05045, 0.6582, 0.02827, 0.6582, 0.02827, 0.6167, 0.05045, 0.3125, 0.5, 0.3125, 0.5, 0.3125, 0.5, 0.3125, 0.5, 0.9197, 0.08029, 0.9496, 0.1167, 0.9496, 0.1167, 0.9197, 0.08029, 0.625, 0.5, 0.5938, 0.5, 0.5938, 0.5, 0.625, 0.5, 0.4688, 0.5, 0.4375, 0.5, 0.4375, 0.5, 0.4688, 0.5, 0.5803, 0.08029, 0.6167, 0.05045, 0.6167, 0.05045, 0.5803, 0.08029, 0.8833, 0.05045, 0.9197, 0.08029, 0.9197, 0.08029, 0.8833, 0.05045, 0.0, 0.0, 0.0, 0.0, 0.0, 0.0, 0.0, 0.0, 0.0, 0.0, 0.0, 0.0, 0.0, 0.0, 0.0, 0.0, 0.0, 0.0, 0.0, 0.0, 0.0, 0.0, 0.0, 0.0, 0.0, 0.0, 0.0, 0.0, 0.0, 0.0, 0.0, 0.0, 0.0, 0.0, 0.0, 0.0, 0.0, 0.0, 0.0, 0.0, 0.0, 0.0, 0.0, 0.0, 0.0, 0.0, 0.0, 0.0, 0.0, 0.0, 0.0, 0.0, 0.0, 0.0, 0.0, 0.0, 0.0, 0.0, 0.0, 0.0, 0.0, 0.0, 0.0, 0.0])
me_cylinder.update()

# ---- objects
ob_light = bpy.data.objects.new('Light', light_light)
ob_camera = bpy.data.objects.new('Camera', cam_camera)
ob_cylinder = bpy.data.objects.new('Cylinder', me_cylinder)

# ---- transforms, parenting, visibility, modifiers, constraints
ob_light.location = (4.076, 1.005, 5.904)
ob_light.rotation_euler = (0.6503, 0.05522, 1.866)
ob_light.lock_rotations_4d = False
ob_light.empty_display_type = 'ARROWS'
ob_light.color = (0.0, 0.0, 0.0, 0.0)
ob_light.lineart.crease_threshold = 0.0
ob_camera.location = (7.359, -6.926, 4.958)
ob_camera.rotation_euler = (1.109, 0.0, 0.8149)
ob_camera.lock_rotations_4d = False
ob_camera.empty_display_type = 'ARROWS'
ob_camera.color = (0.0, 0.0, 0.0, 0.0)
ob_camera.display_type = 'WIRE'
ob_camera.lineart.crease_threshold = 0.0
ob_cylinder.location = (0.0, 0.0, 0.0)

# ---- collection membership
col_collection.objects.link(ob_light)
col_collection.objects.link(ob_camera)
col_collection.objects.link(ob_cylinder)

# ---- scene / render settings (as saved in the file)
scene.camera = ob_camera
scene.frame_start = 1; scene.frame_end = 250; scene.frame_set(1)
scene.render.engine = 'BLENDER_EEVEE_NEXT'
scene.cycles.sampling_pattern = 'TABULATED_SOBOL'
scene.view_settings.view_transform = 'Filmic'
bpy.context.view_layer.update()
